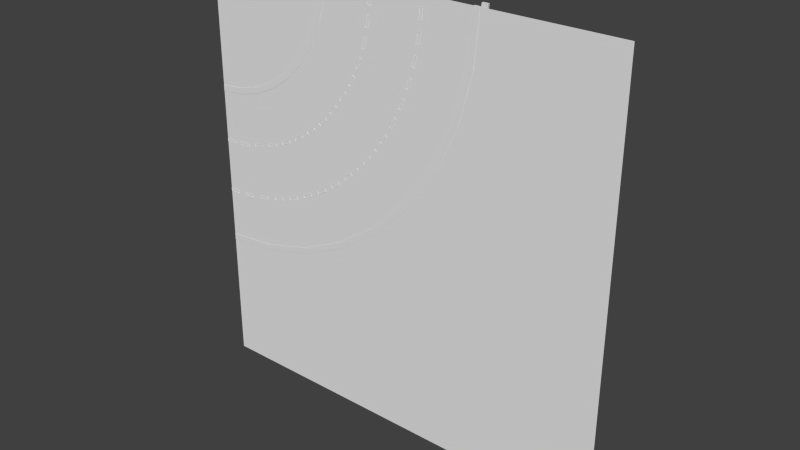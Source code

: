 # Source: bend.blend  (saved by Blender 2.72.0; exported with 4.5.12 LTS)
import bpy
from mathutils import Matrix  # noqa: F401  (used for matrix-valued properties, if any)

bpy.ops.wm.read_factory_settings(use_empty=True)
scene = bpy.context.scene
scene.name = 'Scene'

# ---- collections
col_collection_2 = bpy.data.collections.new('Collection 2'); scene.collection.children.link(col_collection_2)

# ---- world
world_world = bpy.data.worlds.new('World'); scene.world = world_world
world_world.color = (0.05088, 0.05088, 0.05088)
world_world.use_sun_shadow = False
world_world.sun_shadow_jitter_overblur = 0.0
world_world.cycles.sampling_method = 'MANUAL'
world_world.cycles.sample_map_resolution = 256

# ---- meshes
me_plane_001 = bpy.data.meshes.new('Plane.001')
me_plane_001.from_pydata([(-7.75, 0.04641, 2.954), (-7.75, 0.3943, 2.954), (-7.688, 0.04641, 2.999), (-7.688, 0.3943, 2.999), (-7.712, 0.04641, 3.072), (-7.712, 0.3943, 3.072), (-7.788, 0.04641, 3.072), (-7.788, 0.3943, 3.072), (-7.812, 0.04641, 2.999), (-7.812, 0.3943, 2.999), (-7.311, 0.04641, 2.995), (-7.311, 0.3943, 2.995), (-7.253, 0.04641, 3.045), (-7.253, 0.3943, 3.045), (-7.283, 0.04641, 3.116), (-7.283, 0.3943, 3.116), (-7.36, 0.04641, 3.109), (-7.36, 0.3943, 3.109), (-7.377, 0.04641, 3.035), (-7.377, 0.3943, 3.035), (-6.878, 0.04641, 3.074), (-6.878, 0.3943, 3.074), (-6.824, 0.04641, 3.129), (-6.824, 0.3943, 3.129), (-6.86, 0.04641, 3.197), (-6.86, 0.3943, 3.197), (-6.936, 0.04641, 3.184), (-6.936, 0.3943, 3.184), (-6.946, 0.04641, 3.108), (-6.946, 0.3943, 3.108), (-6.453, 0.04641, 3.191), (-6.453, 0.3943, 3.191), (-6.404, 0.04641, 3.25), (-6.404, 0.3943, 3.25), (-6.446, 0.04641, 3.315), (-6.446, 0.3943, 3.315), (-6.52, 0.04641, 3.295), (-6.52, 0.3943, 3.295), (-6.524, 0.04641, 3.218), (-6.524, 0.3943, 3.218), (-6.039, 0.04641, 3.344), (-6.039, 0.3943, 3.344), (-5.996, 0.04641, 3.408), (-5.996, 0.3943, 3.408), (-6.044, 0.04641, 3.468), (-6.044, 0.3943, 3.468), (-6.116, 0.04641, 3.442), (-6.116, 0.3943, 3.442), (-6.113, 0.04641, 3.365), (-6.113, 0.3943, 3.365), (-5.641, 0.04641, 3.533), (-5.641, 0.3943, 3.533), (-5.604, 0.04641, 3.6), (-5.604, 0.3943, 3.6), (-5.656, 0.04641, 3.656), (-5.656, 0.3943, 3.656), (-5.726, 0.04641, 3.623), (-5.726, 0.3943, 3.623), (-5.716, 0.04641, 3.547), (-5.716, 0.3943, 3.547), (-5.261, 0.04641, 3.755), (-5.261, 0.3943, 3.755), (-5.229, 0.04641, 3.825), (-5.229, 0.3943, 3.825), (-5.286, 0.04641, 3.877), (-5.286, 0.3943, 3.877), (-5.353, 0.04641, 3.838), (-5.353, 0.3943, 3.838), (-5.337, 0.04641, 3.763), (-5.337, 0.3943, 3.763), (-4.901, 0.04641, 4.01), (-4.901, 0.3943, 4.01), (-4.876, 0.04641, 4.083), (-4.876, 0.3943, 4.083), (-4.937, 0.04641, 4.129), (-4.937, 0.3943, 4.129), (-5.0, 0.04641, 4.085), (-5.0, 0.3943, 4.085), (-4.978, 0.04641, 4.011), (-4.978, 0.3943, 4.011), (-4.565, 0.04641, 4.295), (-4.565, 0.3943, 4.295), (-4.547, 0.04641, 4.37), (-4.547, 0.3943, 4.37), (-4.612, 0.04641, 4.41), (-4.612, 0.3943, 4.41), (-4.67, 0.04641, 4.361), (-4.67, 0.3943, 4.361), (-4.642, 0.04641, 4.29), (-4.642, 0.3943, 4.29), (-4.255, 0.04641, 4.609), (-4.255, 0.3943, 4.609), (-4.243, 0.04641, 4.685), (-4.243, 0.3943, 4.685), (-4.312, 0.04641, 4.719), (-4.312, 0.3943, 4.719), (-4.366, 0.04641, 4.665), (-4.366, 0.3943, 4.665), (-4.331, 0.04641, 4.597), (-4.331, 0.3943, 4.597), (-3.974, 0.04641, 4.948), (-3.974, 0.3943, 4.948), (-3.969, 0.04641, 5.025), (-3.969, 0.3943, 5.025), (-4.04, 0.04641, 5.053), (-4.04, 0.3943, 5.053), (-4.089, 0.04641, 4.995), (-4.089, 0.3943, 4.995), (-4.048, 0.04641, 4.93), (-4.048, 0.3943, 4.93), (-3.723, 0.04641, 5.311), (-3.723, 0.3943, 5.311), (-3.725, 0.04641, 5.387), (-3.725, 0.3943, 5.387), (-3.798, 0.04641, 5.41), (-3.798, 0.3943, 5.41), (-3.842, 0.04641, 5.347), (-3.842, 0.3943, 5.347), (-3.796, 0.04641, 5.286), (-3.796, 0.3943, 5.286), (-3.505, 0.04641, 5.694), (-3.505, 0.3943, 5.694), (-3.513, 0.04641, 5.77), (-3.513, 0.3943, 5.77), (-3.588, 0.04641, 5.786), (-3.588, 0.3943, 5.786), (-3.626, 0.04641, 5.719), (-3.626, 0.3943, 5.719), (-3.575, 0.04641, 5.662), (-3.575, 0.3943, 5.662), (-3.321, 0.04641, 6.094), (-3.321, 0.3943, 6.094), (-3.336, 0.04641, 6.169), (-3.336, 0.3943, 6.169), (-3.412, 0.04641, 6.179), (-3.412, 0.3943, 6.179), (-3.444, 0.04641, 6.109), (-3.444, 0.3943, 6.109), (-3.388, 0.04641, 6.057), (-3.388, 0.3943, 6.057), (-3.173, 0.04641, 6.509), (-3.173, 0.3943, 6.509), (-3.194, 0.04641, 6.583), (-3.194, 0.3943, 6.583), (-3.271, 0.04641, 6.586), (-3.271, 0.3943, 6.586), (-3.297, 0.04641, 6.513), (-3.297, 0.3943, 6.513), (-3.237, 0.04641, 6.466), (-3.237, 0.3943, 6.466), (-3.061, 0.04641, 6.936), (-3.061, 0.3943, 6.936), (-3.089, 0.04641, 7.007), (-3.089, 0.3943, 7.007), (-3.165, 0.04641, 7.003), (-3.165, 0.3943, 7.003), (-3.185, 0.04641, 6.929), (-3.185, 0.3943, 6.929), (-3.121, 0.04641, 6.887), (-3.121, 0.3943, 6.887), (-2.987, 0.04641, 7.37), (-2.987, 0.3943, 7.37), (-3.021, 0.04641, 7.439), (-3.021, 0.3943, 7.439), (-3.097, 0.04641, 7.428), (-3.097, 0.3943, 7.428), (-3.11, 0.04641, 7.353), (-3.11, 0.3943, 7.353), (-3.043, 0.04641, 7.317), (-3.043, 0.3943, 7.317), (-2.952, 0.04641, 7.809), (-2.952, 0.3943, 7.809), (-2.991, 0.04641, 7.875), (-2.991, 0.3943, 7.875), (-3.066, 0.04641, 7.858), (-3.066, 0.3943, 7.858), (-3.072, 0.04641, 7.781), (-3.072, 0.3943, 7.781), (-3.002, 0.04641, 7.751), (-3.002, 0.3943, 7.751), (-7.75, 0.0464, -2.915), (-7.75, 0.3943, -2.915), (-7.688, 0.0464, -2.96), (-7.688, 0.3943, -2.96), (-7.712, 0.0464, -3.033), (-7.712, 0.3943, -3.033), (-7.788, 0.0464, -3.033), (-7.788, 0.3943, -3.033), (-7.812, 0.0464, -2.96), (-7.812, 0.3943, -2.96), (-7.179, 0.0464, -2.887), (-7.179, 0.3943, -2.887), (-7.115, 0.0464, -2.929), (-7.115, 0.3943, -2.929), (-7.135, 0.0464, -3.003), (-7.135, 0.3943, -3.003), (-7.211, 0.0464, -3.007), (-7.211, 0.3943, -3.007), (-7.239, 0.0464, -2.936), (-7.239, 0.3943, -2.936), (-6.61, 0.0464, -2.829), (-6.61, 0.3943, -2.829), (-6.544, 0.0464, -2.868), (-6.544, 0.3943, -2.868), (-6.56, 0.0464, -2.943), (-6.56, 0.3943, -2.943), (-6.636, 0.0464, -2.951), (-6.636, 0.3943, -2.951), (-6.667, 0.0464, -2.881), (-6.667, 0.3943, -2.881), (-6.046, 0.0464, -2.742), (-6.046, 0.3943, -2.742), (-5.977, 0.0464, -2.777), (-5.977, 0.3943, -2.777), (-5.989, 0.0464, -2.852), (-5.989, 0.3943, -2.852), (-6.065, 0.0464, -2.864), (-6.065, 0.3943, -2.864), (-6.1, 0.0464, -2.796), (-6.1, 0.3943, -2.796), (-5.486, 0.0464, -2.625), (-5.486, 0.3943, -2.625), (-5.416, 0.0464, -2.656), (-5.416, 0.3943, -2.656), (-5.424, 0.0464, -2.732), (-5.424, 0.3943, -2.732), (-5.499, 0.0464, -2.748), (-5.499, 0.3943, -2.748), (-5.537, 0.0464, -2.682), (-5.537, 0.3943, -2.682), (-4.933, 0.0464, -2.479), (-4.933, 0.3943, -2.479), (-4.862, 0.0464, -2.506), (-4.862, 0.3943, -2.506), (-4.866, 0.0464, -2.583), (-4.866, 0.3943, -2.583), (-4.94, 0.0464, -2.603), (-4.94, 0.3943, -2.603), (-4.982, 0.0464, -2.538), (-4.982, 0.3943, -2.538), (-4.389, 0.0464, -2.304), (-4.389, 0.3943, -2.304), (-4.316, 0.0464, -2.328), (-4.316, 0.3943, -2.328), (-4.316, 0.0464, -2.404), (-4.316, 0.3943, -2.404), (-4.389, 0.0464, -2.428), (-4.389, 0.3943, -2.428), (-4.434, 0.0464, -2.366), (-4.434, 0.3943, -2.366), (-3.855, 0.0464, -2.101), (-3.855, 0.3943, -2.101), (-3.781, 0.0464, -2.121), (-3.781, 0.3943, -2.121), (-3.777, 0.0464, -2.197), (-3.777, 0.3943, -2.197), (-3.848, 0.0464, -2.225), (-3.848, 0.3943, -2.225), (-3.897, 0.0464, -2.165), (-3.897, 0.3943, -2.165), (-3.332, 0.04641, -1.87), (-3.332, 0.3943, -1.87), (-3.257, 0.04641, -1.886), (-3.257, 0.3943, -1.886), (-3.249, 0.04641, -1.962), (-3.249, 0.3943, -1.962), (-3.319, 0.04641, -1.993), (-3.319, 0.3943, -1.993), (-3.37, 0.04641, -1.936), (-3.37, 0.3943, -1.936), (-2.822, 0.04641, -1.612), (-2.822, 0.3943, -1.612), (-2.746, 0.04641, -1.624), (-2.746, 0.3943, -1.624), (-2.734, 0.04641, -1.7), (-2.734, 0.3943, -1.7), (-2.802, 0.04641, -1.735), (-2.802, 0.3943, -1.735), (-2.857, 0.04641, -1.681), (-2.857, 0.3943, -1.681), (-2.326, 0.04641, -1.328), (-2.326, 0.3943, -1.328), (-2.25, 0.04641, -1.336), (-2.25, 0.3943, -1.336), (-2.234, 0.04641, -1.411), (-2.234, 0.3943, -1.411), (-2.3, 0.04641, -1.449), (-2.3, 0.3943, -1.449), (-2.357, 0.04641, -1.398), (-2.357, 0.3943, -1.398), (-1.845, 0.04641, -1.018), (-1.845, 0.3943, -1.018), (-1.769, 0.04641, -1.022), (-1.769, 0.3943, -1.022), (-1.749, 0.04641, -1.096), (-1.749, 0.3943, -1.096), (-1.813, 0.04641, -1.138), (-1.813, 0.3943, -1.138), (-1.873, 0.04641, -1.09), (-1.873, 0.3943, -1.09), (-1.382, 0.04641, -0.6838), (-1.382, 0.3943, -0.6838), (-1.305, 0.04641, -0.6838), (-1.305, 0.3943, -0.6838), (-1.281, 0.04641, -0.7567), (-1.281, 0.3943, -0.7567), (-1.343, 0.04641, -0.8018), (-1.343, 0.3943, -0.8018), (-1.406, 0.04641, -0.7567), (-1.406, 0.3943, -0.7567), (-0.9364, 0.04641, -0.3255), (-0.9364, 0.3943, -0.3255), (-0.8599, 0.04641, -0.3215), (-0.8599, 0.3943, -0.3215), (-0.8324, 0.04641, -0.3931), (-0.8324, 0.3943, -0.3931), (-0.892, 0.04641, -0.4413), (-0.892, 0.3943, -0.4413), (-0.9563, 0.04641, -0.3996), (-0.9563, 0.3943, -0.3996), (-0.5104, 0.04641, 0.05555), (-0.5104, 0.3943, 0.05555), (-0.4341, 0.04641, 0.06356), (-0.4341, 0.3943, 0.06356), (-0.403, 0.04641, -0.006461), (-0.403, 0.3943, -0.006461), (-0.4599, 0.04641, -0.05775), (-0.4599, 0.3943, -0.05775), (-0.5263, 0.04641, -0.01943), (-0.5263, 0.3943, -0.01943), (-0.1049, 0.04641, 0.4584), (-0.1049, 0.3943, 0.4584), (-0.02915, 0.04641, 0.4704), (-0.02915, 0.3943, 0.4704), (0.005651, 0.04641, 0.4021), (0.005651, 0.3943, 0.4021), (-0.04855, 0.04641, 0.3479), (-0.04855, 0.3943, 0.3479), (-0.1168, 0.04641, 0.3827), (-0.1168, 0.3943, 0.3827), (0.279, 0.04641, 0.882), (0.279, 0.3943, 0.882), (0.354, 0.04641, 0.8979), (0.354, 0.3943, 0.8979), (0.3923, 0.04641, 0.8315), (0.3923, 0.3943, 0.8315), (0.341, 0.04641, 0.7745), (0.341, 0.3943, 0.7745), (0.271, 0.04641, 0.8057), (0.271, 0.3943, 0.8057), (0.6402, 0.04641, 1.325), (0.6402, 0.3943, 1.325), (0.7142, 0.04641, 1.345), (0.7142, 0.3943, 1.345), (0.756, 0.04641, 1.281), (0.756, 0.3943, 1.281), (0.7078, 0.04641, 1.221), (0.7078, 0.3943, 1.221), (0.6362, 0.04641, 1.248), (0.6362, 0.3943, 1.248), (0.9777, 0.04641, 1.786), (0.9777, 0.3943, 1.786), (1.051, 0.04641, 1.81), (1.051, 0.3943, 1.81), (1.096, 0.04641, 1.748), (1.096, 0.3943, 1.748), (1.051, 0.04641, 1.686), (1.051, 0.3943, 1.686), (0.9777, 0.04641, 1.71), (0.9777, 0.3943, 1.71), (1.291, 0.04641, 2.265), (1.291, 0.3943, 2.265), (1.362, 0.04641, 2.292), (1.362, 0.3943, 2.292), (1.41, 0.04641, 2.233), (1.41, 0.3943, 2.233), (1.369, 0.04641, 2.168), (1.369, 0.3943, 2.168), (1.295, 0.04641, 2.188), (1.295, 0.3943, 2.188), (1.578, 0.04641, 2.759), (1.578, 0.3943, 2.759), (1.648, 0.04641, 2.79), (1.648, 0.3943, 2.79), (1.699, 0.04641, 2.733), (1.699, 0.3943, 2.733), (1.661, 0.04641, 2.667), (1.661, 0.3943, 2.667), (1.586, 0.04641, 2.683), (1.586, 0.3943, 2.683), (1.839, 0.04641, 3.267), (1.839, 0.3943, 3.267), (1.908, 0.04641, 3.302), (1.908, 0.3943, 3.302), (1.962, 0.04641, 3.248), (1.962, 0.3943, 3.248), (1.927, 0.04641, 3.18), (1.927, 0.3943, 3.18), (1.851, 0.04641, 3.192), (1.851, 0.3943, 3.192), (2.073, 0.04641, 3.789), (2.073, 0.3943, 3.789), (2.14, 0.04641, 3.827), (2.14, 0.3943, 3.827), (2.197, 0.04641, 3.776), (2.197, 0.3943, 3.776), (2.166, 0.04641, 3.706), (2.166, 0.3943, 3.706), (2.089, 0.04641, 3.714), (2.089, 0.3943, 3.714), (2.28, 0.04641, 4.322), (2.28, 0.3943, 4.322), (2.344, 0.04641, 4.363), (2.344, 0.3943, 4.363), (2.404, 0.04641, 4.315), (2.404, 0.3943, 4.315), (2.376, 0.04641, 4.244), (2.376, 0.3943, 4.244), (2.3, 0.04641, 4.248), (2.3, 0.3943, 4.248), (2.458, 0.04641, 4.865), (2.458, 0.3943, 4.865), (2.52, 0.04641, 4.91), (2.52, 0.3943, 4.91), (2.582, 0.04641, 4.865), (2.582, 0.3943, 4.865), (2.559, 0.04641, 4.792), (2.559, 0.3943, 4.792), (2.482, 0.04641, 4.792), (2.482, 0.3943, 4.792), (2.608, 0.04641, 5.416), (2.608, 0.3943, 5.416), (2.668, 0.04641, 5.465), (2.668, 0.3943, 5.465), (2.732, 0.04641, 5.423), (2.732, 0.3943, 5.423), (2.712, 0.04641, 5.349), (2.712, 0.3943, 5.349), (2.636, 0.04641, 5.345), (2.636, 0.3943, 5.345), (2.729, 0.04641, 5.975), (2.729, 0.3943, 5.975), (2.786, 0.04641, 6.026), (2.786, 0.3943, 6.026), (2.852, 0.04641, 5.988), (2.852, 0.3943, 5.988), (2.836, 0.04641, 5.913), (2.836, 0.3943, 5.913), (2.76, 0.04641, 5.905), (2.76, 0.3943, 5.905), (2.82, 0.04641, 6.539), (2.82, 0.3943, 6.539), (2.874, 0.04641, 6.594), (2.874, 0.3943, 6.594), (2.943, 0.04641, 6.559), (2.943, 0.3943, 6.559), (2.931, 0.04641, 6.483), (2.931, 0.3943, 6.483), (2.855, 0.04641, 6.471), (2.855, 0.3943, 6.471), (2.882, 0.04641, 7.108), (2.882, 0.3943, 7.108), (2.933, 0.04641, 7.165), (2.933, 0.3943, 7.165), (3.003, 0.04641, 7.133), (3.003, 0.3943, 7.133), (2.995, 0.04641, 7.057), (2.995, 0.3943, 7.057), (2.92, 0.04641, 7.041), (2.92, 0.3943, 7.041), (2.914, 0.04641, 7.678), (2.914, 0.3943, 7.678), (2.962, 0.04641, 7.738), (2.962, 0.3943, 7.738), (3.033, 0.04641, 7.71), (3.033, 0.3943, 7.71), (3.029, 0.04641, 7.634), (3.029, 0.3943, 7.634), (2.955, 0.04641, 7.614), (2.955, 0.3943, 7.614), (-8.0, -0.008981, -0.9444), (-8.0, -0.008981, -1.056), (-7.6, -0.008981, -1.056), (-7.6, -0.008981, -0.9444), (-8.0, 0.008977, -0.9444), (-8.0, 0.008977, -1.056), (-7.6, 0.008977, -1.056), (-7.6, 0.008977, -0.9444), (-7.221, -0.008983, -0.9104), (-7.211, -0.008983, -1.021), (-6.812, -0.008983, -0.9863), (-6.822, -0.008983, -0.8755), (-7.22, 0.008974, -0.9103), (-7.211, 0.008974, -1.021), (-6.812, 0.008974, -0.9863), (-6.822, 0.008974, -0.8754), (-6.447, -0.008986, -0.8085), (-6.428, -0.008986, -0.9181), (-6.034, -0.008986, -0.8487), (-6.053, -0.008986, -0.7391), (-6.447, 0.008972, -0.8084), (-6.427, 0.008972, -0.918), (-6.033, 0.008972, -0.8486), (-6.053, 0.008972, -0.7389), (-5.685, -0.008988, -0.6397), (-5.657, -0.008988, -0.7472), (-5.27, -0.008988, -0.6436), (-5.299, -0.008988, -0.5361), (-5.685, 0.00897, -0.6395), (-5.656, 0.00897, -0.747), (-5.269, 0.00897, -0.6435), (-5.298, 0.00897, -0.536), (-4.941, -0.008991, -0.4051), (-4.903, -0.008991, -0.5097), (-4.527, -0.008991, -0.3728), (-4.565, -0.008991, -0.2682), (-4.941, 0.008967, -0.4049), (-4.903, 0.008967, -0.5095), (-4.527, 0.008967, -0.3726), (-4.565, 0.008967, -0.268), (-4.22, -0.008993, -0.1065), (-4.173, -0.008993, -0.2074), (-3.811, -0.008993, -0.03826), (-3.858, -0.008993, 0.06261), (-4.22, 0.008965, -0.1063), (-4.173, 0.008965, -0.2071), (-3.81, 0.008965, -0.03801), (-3.857, 0.008965, 0.06286), (-3.528, -0.008995, 0.2538), (-3.472, -0.008995, 0.1574), (-3.126, -0.008995, 0.3575), (-3.182, -0.008995, 0.4538), (-3.528, 0.008963, 0.2541), (-3.472, 0.008963, 0.1577), (-3.125, 0.008963, 0.3578), (-3.181, 0.008963, 0.4541), (-2.87, -0.008998, 0.673), (-2.806, -0.008998, 0.5818), (-2.478, -0.008998, 0.8113), (-2.542, -0.008998, 0.9025), (-2.87, 0.00896, 0.6733), (-2.806, 0.00896, 0.5822), (-2.478, 0.00896, 0.8117), (-2.542, 0.00896, 0.9028), (-2.251, -0.009, 1.148), (-2.179, -0.009, 1.063), (-1.873, -0.009, 1.32), (-1.944, -0.009, 1.405), (-2.251, 0.008958, 1.148), (-2.179, 0.008958, 1.063), (-1.872, 0.008958, 1.32), (-1.944, 0.008958, 1.406), (-1.676, -0.009002, 1.675), (-1.597, -0.009002, 1.596), (-1.314, -0.009002, 1.879), (-1.393, -0.009002, 1.958), (-1.675, 0.008956, 1.676), (-1.597, 0.008956, 1.597), (-1.314, 0.008956, 1.88), (-1.392, 0.008956, 1.958), (-1.148, -0.009005, 2.25), (-1.063, -0.009005, 2.179), (-0.806, -0.009005, 2.485), (-0.8912, -0.009005, 2.557), (-1.148, 0.008953, 2.251), (-1.063, 0.008953, 2.179), (-0.8056, 0.008953, 2.486), (-0.8909, 0.008953, 2.557), (-0.6734, -0.009007, 2.869), (-0.5822, -0.009007, 2.806), (-0.3527, -0.009007, 3.133), (-0.4439, -0.009007, 3.197), (-0.6731, 0.008951, 2.87), (-0.5819, 0.008951, 2.806), (-0.3524, 0.008951, 3.134), (-0.4436, 0.008951, 3.198), (-0.2541, -0.009009, 3.527), (-0.1578, -0.009009, 3.472), (0.04232, -0.009009, 3.818), (-0.05406, -0.009009, 3.874), (-0.2538, 0.008948, 3.528), (-0.1575, 0.008948, 3.472), (0.04262, 0.008948, 3.819), (-0.05376, 0.008948, 3.875), (0.1062, -0.009012, 4.22), (0.2071, -0.009012, 4.173), (0.3762, -0.009012, 4.535), (0.2753, -0.009012, 4.582), (0.1064, 0.008946, 4.22), (0.2073, 0.008946, 4.173), (0.3764, 0.008946, 4.536), (0.2756, 0.008946, 4.583), (0.4048, -0.009014, 4.94), (0.5094, -0.009014, 4.902), (0.6463, -0.009014, 5.278), (0.5417, -0.009014, 5.316), (0.405, 0.008944, 4.941), (0.5096, 0.008944, 4.903), (0.6465, 0.008944, 5.279), (0.5419, 0.008944, 5.317), (0.6395, -0.009016, 5.685), (0.747, -0.009016, 5.656), (0.8506, -0.009016, 6.042), (0.7431, -0.009016, 6.071), (0.6397, 0.008941, 5.685), (0.7472, 0.008941, 5.656), (0.8507, 0.008941, 6.043), (0.7432, 0.008941, 6.072), (0.8084, -0.009019, 6.446), (0.918, -0.009019, 6.427), (0.9875, -0.009019, 6.821), (0.8779, -0.009019, 6.841), (0.8085, 0.008939, 6.447), (0.9181, 0.008939, 6.428), (0.9876, 0.008939, 6.822), (0.878, 0.008939, 6.841), (0.9103, -0.009021, 7.22), (1.021, -0.009021, 7.21), (1.056, -0.009021, 7.609), (0.9452, -0.009021, 7.619), (0.9104, 0.008937, 7.221), (1.021, 0.008937, 7.211), (1.056, 0.008937, 7.61), (0.9452, 0.008937, 7.619), (-8.0, -0.008985, 0.9444), (-8.0, -0.008985, 1.056), (-7.6, -0.008985, 1.056), (-7.6, -0.008985, 0.9444), (-8.0, 0.008973, 0.9444), (-8.0, 0.008973, 1.056), (-7.6, 0.008973, 1.056), (-7.6, 0.008973, 0.9444), (-7.263, -0.008987, 0.983), (-7.274, -0.008987, 1.094), (-6.877, -0.008987, 1.135), (-6.865, -0.008987, 1.025), (-7.262, 0.00897, 0.983), (-7.274, 0.00897, 1.094), (-6.876, 0.00897, 1.136), (-6.864, 0.00897, 1.025), (-6.533, -0.00899, 1.098), (-6.557, -0.00899, 1.207), (-6.165, -0.00899, 1.291), (-6.142, -0.00899, 1.182), (-6.533, 0.008968, 1.099), (-6.556, 0.008968, 1.207), (-6.165, 0.008968, 1.291), (-6.141, 0.008968, 1.182), (-5.82, -0.008992, 1.29), (-5.854, -0.008992, 1.395), (-5.474, -0.008992, 1.519), (-5.439, -0.008992, 1.413), (-5.819, 0.008966, 1.29), (-5.854, 0.008966, 1.396), (-5.473, 0.008966, 1.519), (-5.439, 0.008966, 1.413), (-5.131, -0.008995, 1.554), (-5.176, -0.008995, 1.656), (-4.81, -0.008995, 1.819), (-4.765, -0.008995, 1.717), (-5.13, 0.008963, 1.554), (-5.175, 0.008963, 1.656), (-4.81, 0.008963, 1.819), (-4.764, 0.008963, 1.717), (-4.472, -0.008997, 1.889), (-4.528, -0.008997, 1.986), (-4.182, -0.008997, 2.186), (-4.126, -0.008997, 2.09), (-4.472, 0.008961, 1.89), (-4.528, 0.008961, 1.986), (-4.181, 0.008961, 2.186), (-4.125, 0.008961, 2.09), (-3.853, -0.008999, 2.292), (-3.919, -0.008999, 2.382), (-3.595, -0.008999, 2.617), (-3.529, -0.008999, 2.527), (-3.853, 0.008959, 2.292), (-3.918, 0.008959, 2.382), (-3.594, 0.008959, 2.617), (-3.529, 0.008959, 2.527), (-3.279, -0.009002, 2.756), (-3.354, -0.009002, 2.839), (-3.056, -0.009002, 3.107), (-2.982, -0.009002, 3.024), (-3.279, 0.008956, 2.757), (-3.353, 0.008956, 2.839), (-3.056, 0.008956, 3.107), (-2.981, 0.008956, 3.025), (-2.757, -0.009004, 3.279), (-2.84, -0.009004, 3.353), (-2.572, -0.009004, 3.65), (-2.489, -0.009004, 3.576), (-2.756, 0.008954, 3.279), (-2.839, 0.008954, 3.353), (-2.571, 0.008954, 3.651), (-2.489, 0.008954, 3.576), (-2.292, -0.009006, 3.852), (-2.382, -0.009006, 3.918), (-2.147, -0.009006, 4.242), (-2.057, -0.009006, 4.176), (-2.292, 0.008952, 3.853), (-2.382, 0.008952, 3.918), (-2.147, 0.008952, 4.242), (-2.057, 0.008952, 4.177), (-1.89, -0.009009, 4.472), (-1.986, -0.009009, 4.527), (-1.786, -0.009009, 4.874), (-1.69, -0.009009, 4.818), (-1.89, 0.008949, 4.472), (-1.986, 0.008949, 4.528), (-1.786, 0.008949, 4.875), (-1.689, 0.008949, 4.819), (-1.554, -0.009011, 5.13), (-1.656, -0.009011, 5.175), (-1.493, -0.009011, 5.541), (-1.392, -0.009011, 5.495), (-1.554, 0.008947, 5.13), (-1.656, 0.008947, 5.176), (-1.493, 0.008947, 5.541), (-1.391, 0.008947, 5.496), (-1.29, -0.009013, 5.819), (-1.396, -0.009013, 5.854), (-1.272, -0.009013, 6.234), (-1.166, -0.009013, 6.2), (-1.29, 0.008944, 5.82), (-1.395, 0.008944, 5.854), (-1.272, 0.008944, 6.235), (-1.166, 0.008944, 6.2), (-1.099, -0.009016, 6.533), (-1.207, -0.009016, 6.556), (-1.124, -0.009016, 6.947), (-1.015, -0.009016, 6.924), (-1.098, 0.008942, 6.533), (-1.207, 0.008942, 6.556), (-1.124, 0.008942, 6.948), (-1.015, 0.008942, 6.925), (-0.983, -0.009018, 7.262), (-1.094, -0.009018, 7.274), (-1.052, -0.009018, 7.672), (-0.9412, -0.009018, 7.66), (-0.983, 0.00894, 7.263), (-1.094, 0.00894, 7.274), (-1.052, 0.00894, 7.672), (-0.9411, 0.00894, 7.661), (-8.0, -0.007209, 2.886), (-8.0, -0.007209, 3.114), (-8.0, 0.06507, 2.886), (-8.0, 0.06507, 3.114), (-8.0, 0.3933, 2.886), (-8.0, 0.3933, 3.114), (-8.0, 0.4655, 2.886), (-8.0, 0.4655, 3.114), (-8.0, -0.00721, -2.886), (-8.0, -0.00721, -3.114), (-8.0, 0.06507, -2.886), (-8.0, 0.06507, -3.114), (-8.0, 0.3933, -2.886), (-8.0, 0.3933, -3.114), (-8.0, 0.4655, -2.886), (-8.0, 0.4655, -3.114), (-8.0, -1.066e-06, 8.0), (-8.0, -3.181e-06, -8.0), (-8.0, -1.523e-06, 3.0), (-8.0, -2.5e-06, -3.0), (-7.112, -0.007209, 2.963), (-7.152, -0.007209, 3.189), (-7.112, 0.06507, 2.963), (-7.152, 0.06507, 3.189), (-7.112, 0.3933, 2.963), (-7.152, 0.3933, 3.189), (-7.112, 0.4655, 2.963), (-7.152, 0.4655, 3.189), (-6.11, -0.00721, -2.72), (-6.07, -0.00721, -2.945), (-6.11, 0.06507, -2.72), (-6.07, 0.06507, -2.945), (-6.11, 0.3933, -2.72), (-6.07, 0.3933, -2.945), (-6.11, 0.4655, -2.72), (-6.07, 0.4655, -2.945), (8.0, -3.166e-06, -8.0), (-7.132, -1.52e-06, 3.076), (-6.09, -2.493e-06, -2.833), (-6.251, -0.007209, 3.194), (-6.329, -0.007209, 3.409), (-6.251, 0.06507, 3.194), (-6.329, 0.06507, 3.409), (-6.251, 0.3933, 3.194), (-6.329, 0.3933, 3.409), (-6.251, 0.4655, 3.194), (-6.329, 0.4655, 3.409), (-4.277, -0.00721, -2.229), (-4.199, -0.00721, -2.444), (-4.277, 0.06507, -2.229), (-4.199, 0.06507, -2.444), (-4.277, 0.3933, -2.229), (-4.199, 0.3933, -2.444), (-4.277, 0.4655, -2.229), (-4.199, 0.4655, -2.444), (-6.29, -1.51e-06, 3.302), (-4.238, -2.471e-06, -2.337), (-5.443, -0.007209, 3.571), (-5.557, -0.007209, 3.769), (-5.443, 0.06507, 3.571), (-5.557, 0.06507, 3.769), (-5.443, 0.3933, 3.571), (-5.557, 0.3933, 3.769), (-5.443, 0.4655, 3.571), (-5.557, 0.4655, 3.769), (-2.557, -0.00721, -1.427), (-2.443, -0.00721, -1.625), (-2.557, 0.06507, -1.427), (-2.443, 0.06507, -1.625), (-2.557, 0.3933, -1.427), (-2.443, 0.3933, -1.625), (-2.557, 0.4655, -1.427), (-2.443, 0.4655, -1.625), (-5.5, -1.494e-06, 3.67), (-2.5, -2.436e-06, -1.526), (-4.712, -0.007209, 4.082), (-4.859, -0.007209, 4.257), (-4.712, 0.06507, 4.082), (-4.859, 0.06507, 4.257), (-4.712, 0.3933, 4.082), (-4.859, 0.3933, 4.257), (-4.712, 0.4655, 4.082), (-4.859, 0.4655, 4.257), (-1.003, -0.00721, -0.3388), (-0.8556, -0.00721, -0.514), (-1.003, 0.06507, -0.3388), (-0.8556, 0.06507, -0.514), (-1.003, 0.3933, -0.3388), (-0.8556, 0.3933, -0.514), (-1.003, 0.4655, -0.3388), (-0.8556, 0.4655, -0.514), (-4.786, -1.472e-06, 4.17), (-0.9291, -2.388e-06, -0.4264), (-4.082, -0.007209, 4.713), (-4.257, -0.007209, 4.86), (-4.082, 0.06507, 4.713), (-4.257, 0.06507, 4.86), (-4.082, 0.3933, 4.713), (-4.257, 0.3933, 4.86), (-4.082, 0.4655, 4.713), (-4.257, 0.4655, 4.86), (0.3392, -0.00721, 1.003), (0.5144, -0.00721, 0.856), (0.3392, 0.06507, 1.003), (0.5144, 0.06507, 0.856), (0.3392, 0.3933, 1.003), (0.5144, 0.3933, 0.856), (0.3392, 0.4655, 1.003), (0.5144, 0.4655, 0.856), (-4.169, -1.445e-06, 4.786), (0.4268, -2.329e-06, 0.9295), (-3.571, -0.007209, 5.443), (-3.769, -0.007209, 5.557), (-3.571, 0.06507, 5.443), (-3.769, 0.06507, 5.557), (-3.571, 0.3933, 5.443), (-3.769, 0.3933, 5.557), (-3.571, 0.4655, 5.443), (-3.769, 0.4655, 5.557), (1.428, -0.00721, 2.557), (1.626, -0.00721, 2.443), (1.428, 0.06507, 2.557), (1.626, 0.06507, 2.443), (1.428, 0.3933, 2.557), (1.626, 0.3933, 2.443), (1.428, 0.4655, 2.557), (1.626, 0.4655, 2.443), (-3.67, -1.414e-06, 5.5), (1.527, -2.26e-06, 2.5), (-3.194, -0.007209, 6.251), (-3.409, -0.007209, 6.329), (-3.194, 0.06507, 6.251), (-3.409, 0.06507, 6.329), (-3.194, 0.3933, 6.251), (-3.409, 0.3933, 6.329), (-3.194, 0.4655, 6.251), (-3.409, 0.4655, 6.329), (2.23, -0.00721, 4.277), (2.444, -0.00721, 4.199), (2.23, 0.06507, 4.277), (2.444, 0.06507, 4.199), (2.23, 0.3933, 4.277), (2.444, 0.3933, 4.199), (2.23, 0.4655, 4.277), (2.444, 0.4655, 4.199), (-3.301, -1.379e-06, 6.29), (2.337, -2.184e-06, 4.238), (-2.963, -0.007209, 7.112), (-3.188, -0.007209, 7.152), (-2.963, 0.06507, 7.112), (-3.188, 0.06507, 7.152), (-2.963, 0.3933, 7.112), (-3.188, 0.3933, 7.152), (-2.963, 0.4655, 7.112), (-3.188, 0.4655, 7.152), (2.721, -0.007209, 6.11), (2.946, -0.007209, 6.07), (2.721, 0.06507, 6.11), (2.946, 0.06507, 6.07), (2.721, 0.3933, 6.11), (2.946, 0.3933, 6.07), (2.721, 0.4655, 6.11), (2.946, 0.4655, 6.07), (-3.076, -1.342e-06, 7.132), (2.833, -2.103e-06, 6.09), (-2.885, -0.007209, 8.0), (-3.114, -0.007209, 8.0), (-2.885, 0.06507, 8.0), (-3.114, 0.06507, 8.0), (-2.885, 0.3933, 8.0), (-3.114, 0.3933, 8.0), (-2.885, 0.4655, 8.0), (-3.114, 0.4655, 8.0), (2.886, -0.007209, 8.0), (3.115, -0.007209, 8.0), (2.886, 0.06507, 8.0), (3.115, 0.06507, 8.0), (2.886, 0.3933, 8.0), (3.115, 0.3933, 8.0), (2.886, 0.4655, 8.0), (3.115, 0.4655, 8.0), (8.0, -2.496e-06, 8.0), (-3.0, -1.304e-06, 8.0), (3.0, -2.02e-06, 8.0), (8.0, -2.452e-06, 8.0), (3.0, -2.004e-06, 8.012), (-3.0, -1.289e-06, 8.012)], [(930, 760), (928, 929), (929, 930)], [(0, 1, 3, 2), (2, 3, 5, 4), (4, 5, 7, 6), (8, 9, 1, 0), (6, 7, 9, 8), (10, 11, 13, 12), (12, 13, 15, 14), (14, 15, 17, 16), (18, 19, 11, 10), (16, 17, 19, 18), (20, 21, 23, 22), (22, 23, 25, 24), (24, 25, 27, 26), (28, 29, 21, 20), (26, 27, 29, 28), (30, 31, 33, 32), (32, 33, 35, 34), (34, 35, 37, 36), (38, 39, 31, 30), (36, 37, 39, 38), (40, 41, 43, 42), (42, 43, 45, 44), (44, 45, 47, 46), (48, 49, 41, 40), (46, 47, 49, 48), (50, 51, 53, 52), (52, 53, 55, 54), (54, 55, 57, 56), (58, 59, 51, 50), (56, 57, 59, 58), (60, 61, 63, 62), (62, 63, 65, 64), (64, 65, 67, 66), (68, 69, 61, 60), (66, 67, 69, 68), (70, 71, 73, 72), (72, 73, 75, 74), (74, 75, 77, 76), (78, 79, 71, 70), (76, 77, 79, 78), (80, 81, 83, 82), (82, 83, 85, 84), (84, 85, 87, 86), (88, 89, 81, 80), (86, 87, 89, 88), (90, 91, 93, 92), (92, 93, 95, 94), (94, 95, 97, 96), (98, 99, 91, 90), (96, 97, 99, 98), (100, 101, 103, 102), (102, 103, 105, 104), (104, 105, 107, 106), (108, 109, 101, 100), (106, 107, 109, 108), (110, 111, 113, 112), (112, 113, 115, 114), (114, 115, 117, 116), (118, 119, 111, 110), (116, 117, 119, 118), (120, 121, 123, 122), (122, 123, 125, 124), (124, 125, 127, 126), (128, 129, 121, 120), (126, 127, 129, 128), (130, 131, 133, 132), (132, 133, 135, 134), (134, 135, 137, 136), (138, 139, 131, 130), (136, 137, 139, 138), (140, 141, 143, 142), (142, 143, 145, 144), (144, 145, 147, 146), (148, 149, 141, 140), (146, 147, 149, 148), (150, 151, 153, 152), (152, 153, 155, 154), (154, 155, 157, 156), (158, 159, 151, 150), (156, 157, 159, 158), (160, 161, 163, 162), (162, 163, 165, 164), (164, 165, 167, 166), (168, 169, 161, 160), (166, 167, 169, 168), (170, 171, 173, 172), (172, 173, 175, 174), (174, 175, 177, 176), (178, 179, 171, 170), (176, 177, 179, 178), (180, 182, 183, 181), (182, 184, 185, 183), (184, 186, 187, 185), (188, 180, 181, 189), (186, 188, 189, 187), (190, 192, 193, 191), (192, 194, 195, 193), (194, 196, 197, 195), (198, 190, 191, 199), (196, 198, 199, 197), (200, 202, 203, 201), (202, 204, 205, 203), (204, 206, 207, 205), (208, 200, 201, 209), (206, 208, 209, 207), (210, 212, 213, 211), (212, 214, 215, 213), (214, 216, 217, 215), (218, 210, 211, 219), (216, 218, 219, 217), (220, 222, 223, 221), (222, 224, 225, 223), (224, 226, 227, 225), (228, 220, 221, 229), (226, 228, 229, 227), (230, 232, 233, 231), (232, 234, 235, 233), (234, 236, 237, 235), (238, 230, 231, 239), (236, 238, 239, 237), (240, 242, 243, 241), (242, 244, 245, 243), (244, 246, 247, 245), (248, 240, 241, 249), (246, 248, 249, 247), (250, 252, 253, 251), (252, 254, 255, 253), (254, 256, 257, 255), (258, 250, 251, 259), (256, 258, 259, 257), (260, 262, 263, 261), (262, 264, 265, 263), (264, 266, 267, 265), (268, 260, 261, 269), (266, 268, 269, 267), (270, 272, 273, 271), (272, 274, 275, 273), (274, 276, 277, 275), (278, 270, 271, 279), (276, 278, 279, 277), (280, 282, 283, 281), (282, 284, 285, 283), (284, 286, 287, 285), (288, 280, 281, 289), (286, 288, 289, 287), (290, 292, 293, 291), (292, 294, 295, 293), (294, 296, 297, 295), (298, 290, 291, 299), (296, 298, 299, 297), (300, 302, 303, 301), (302, 304, 305, 303), (304, 306, 307, 305), (308, 300, 301, 309), (306, 308, 309, 307), (310, 312, 313, 311), (312, 314, 315, 313), (314, 316, 317, 315), (318, 310, 311, 319), (316, 318, 319, 317), (320, 322, 323, 321), (322, 324, 325, 323), (324, 326, 327, 325), (328, 320, 321, 329), (326, 328, 329, 327), (330, 332, 333, 331), (332, 334, 335, 333), (334, 336, 337, 335), (338, 330, 331, 339), (336, 338, 339, 337), (340, 342, 343, 341), (342, 344, 345, 343), (344, 346, 347, 345), (348, 340, 341, 349), (346, 348, 349, 347), (350, 352, 353, 351), (352, 354, 355, 353), (354, 356, 357, 355), (358, 350, 351, 359), (356, 358, 359, 357), (360, 362, 363, 361), (362, 364, 365, 363), (364, 366, 367, 365), (368, 360, 361, 369), (366, 368, 369, 367), (370, 372, 373, 371), (372, 374, 375, 373), (374, 376, 377, 375), (378, 370, 371, 379), (376, 378, 379, 377), (380, 382, 383, 381), (382, 384, 385, 383), (384, 386, 387, 385), (388, 380, 381, 389), (386, 388, 389, 387), (390, 392, 393, 391), (392, 394, 395, 393), (394, 396, 397, 395), (398, 390, 391, 399), (396, 398, 399, 397), (400, 402, 403, 401), (402, 404, 405, 403), (404, 406, 407, 405), (408, 400, 401, 409), (406, 408, 409, 407), (410, 412, 413, 411), (412, 414, 415, 413), (414, 416, 417, 415), (418, 410, 411, 419), (416, 418, 419, 417), (420, 422, 423, 421), (422, 424, 425, 423), (424, 426, 427, 425), (428, 420, 421, 429), (426, 428, 429, 427), (430, 432, 433, 431), (432, 434, 435, 433), (434, 436, 437, 435), (438, 430, 431, 439), (436, 438, 439, 437), (440, 442, 443, 441), (442, 444, 445, 443), (444, 446, 447, 445), (448, 440, 441, 449), (446, 448, 449, 447), (450, 452, 453, 451), (452, 454, 455, 453), (454, 456, 457, 455), (458, 450, 451, 459), (456, 458, 459, 457), (460, 462, 463, 461), (462, 464, 465, 463), (464, 466, 467, 465), (468, 460, 461, 469), (466, 468, 469, 467), (470, 472, 473, 471), (472, 474, 475, 473), (474, 476, 477, 475), (478, 470, 471, 479), (476, 478, 479, 477), (484, 485, 481, 480), (485, 486, 482, 481), (486, 487, 483, 482), (487, 484, 480, 483), (487, 486, 485, 484), (492, 493, 489, 488), (493, 494, 490, 489), (494, 495, 491, 490), (495, 492, 488, 491), (495, 494, 493, 492), (500, 501, 497, 496), (501, 502, 498, 497), (502, 503, 499, 498), (503, 500, 496, 499), (503, 502, 501, 500), (508, 509, 505, 504), (509, 510, 506, 505), (510, 511, 507, 506), (511, 508, 504, 507), (511, 510, 509, 508), (516, 517, 513, 512), (517, 518, 514, 513), (518, 519, 515, 514), (519, 516, 512, 515), (519, 518, 517, 516), (524, 525, 521, 520), (525, 526, 522, 521), (526, 527, 523, 522), (527, 524, 520, 523), (527, 526, 525, 524), (532, 533, 529, 528), (533, 534, 530, 529), (534, 535, 531, 530), (535, 532, 528, 531), (535, 534, 533, 532), (540, 541, 537, 536), (541, 542, 538, 537), (542, 543, 539, 538), (543, 540, 536, 539), (543, 542, 541, 540), (548, 549, 545, 544), (549, 550, 546, 545), (550, 551, 547, 546), (551, 548, 544, 547), (551, 550, 549, 548), (556, 557, 553, 552), (557, 558, 554, 553), (558, 559, 555, 554), (559, 556, 552, 555), (559, 558, 557, 556), (564, 565, 561, 560), (565, 566, 562, 561), (566, 567, 563, 562), (567, 564, 560, 563), (567, 566, 565, 564), (572, 573, 569, 568), (573, 574, 570, 569), (574, 575, 571, 570), (575, 572, 568, 571), (575, 574, 573, 572), (580, 581, 577, 576), (581, 582, 578, 577), (582, 583, 579, 578), (583, 580, 576, 579), (583, 582, 581, 580), (588, 589, 585, 584), (589, 590, 586, 585), (590, 591, 587, 586), (591, 588, 584, 587), (591, 590, 589, 588), (596, 597, 593, 592), (597, 598, 594, 593), (598, 599, 595, 594), (599, 596, 592, 595), (599, 598, 597, 596), (604, 605, 601, 600), (605, 606, 602, 601), (606, 607, 603, 602), (607, 604, 600, 603), (607, 606, 605, 604), (612, 613, 609, 608), (613, 614, 610, 609), (614, 615, 611, 610), (615, 612, 608, 611), (615, 614, 613, 612), (620, 621, 617, 616), (621, 622, 618, 617), (622, 623, 619, 618), (623, 620, 616, 619), (623, 622, 621, 620), (628, 624, 625, 629), (629, 625, 626, 630), (630, 626, 627, 631), (631, 627, 624, 628), (631, 628, 629, 630), (636, 632, 633, 637), (637, 633, 634, 638), (638, 634, 635, 639), (639, 635, 632, 636), (639, 636, 637, 638), (644, 640, 641, 645), (645, 641, 642, 646), (646, 642, 643, 647), (647, 643, 640, 644), (647, 644, 645, 646), (652, 648, 649, 653), (653, 649, 650, 654), (654, 650, 651, 655), (655, 651, 648, 652), (655, 652, 653, 654), (660, 656, 657, 661), (661, 657, 658, 662), (662, 658, 659, 663), (663, 659, 656, 660), (663, 660, 661, 662), (668, 664, 665, 669), (669, 665, 666, 670), (670, 666, 667, 671), (671, 667, 664, 668), (671, 668, 669, 670), (676, 672, 673, 677), (677, 673, 674, 678), (678, 674, 675, 679), (679, 675, 672, 676), (679, 676, 677, 678), (684, 680, 681, 685), (685, 681, 682, 686), (686, 682, 683, 687), (687, 683, 680, 684), (687, 684, 685, 686), (692, 688, 689, 693), (693, 689, 690, 694), (694, 690, 691, 695), (695, 691, 688, 692), (695, 692, 693, 694), (700, 696, 697, 701), (701, 697, 698, 702), (702, 698, 699, 703), (703, 699, 696, 700), (703, 700, 701, 702), (708, 704, 705, 709), (709, 705, 706, 710), (710, 706, 707, 711), (711, 707, 704, 708), (711, 708, 709, 710), (716, 712, 713, 717), (717, 713, 714, 718), (718, 714, 715, 719), (719, 715, 712, 716), (719, 716, 717, 718), (724, 720, 721, 725), (725, 721, 722, 726), (726, 722, 723, 727), (727, 723, 720, 724), (727, 724, 725, 726), (732, 728, 729, 733), (733, 729, 730, 734), (734, 730, 731, 735), (735, 731, 728, 732), (735, 732, 733, 734), (740, 736, 737, 741), (741, 737, 738, 742), (742, 738, 739, 743), (743, 739, 736, 740), (743, 740, 741, 742), (749, 748, 768, 769), (756, 757, 777, 776), (744, 746, 766, 764), (744, 745, 747, 746), (752, 754, 755, 753), (748, 749, 751, 750), (756, 758, 759, 757), (772, 773, 792, 791), (764, 766, 785, 783), (779, 778, 797, 798), (767, 765, 784, 786), (753, 755, 775, 773), (759, 758, 778, 779), (747, 745, 765, 767), (750, 751, 771, 770), (758, 756, 776, 778), (761, 763, 782, 780), (748, 750, 770, 768), (763, 762, 781, 782), (752, 753, 773, 772), (757, 759, 779, 777), (745, 744, 764, 765), (751, 749, 769, 771), (755, 754, 774, 775), (746, 747, 767, 766), (754, 752, 772, 774), (789, 790, 808, 807), (788, 787, 805, 806), (800, 799, 817, 818), (775, 774, 793, 794), (782, 781, 799, 800), (769, 768, 787, 788), (770, 771, 790, 789), (765, 764, 783, 784), (777, 779, 798, 796), (766, 767, 786, 785), (778, 776, 795, 797), (773, 775, 794, 792), (774, 772, 791, 793), (771, 769, 788, 790), (768, 770, 789, 787), (776, 777, 796, 795), (811, 809, 827, 829), (810, 812, 830, 828), (815, 813, 831, 833), (803, 804, 822, 821), (784, 783, 801, 802), (796, 798, 816, 814), (785, 786, 804, 803), (797, 795, 813, 815), (792, 794, 812, 810), (793, 791, 809, 811), (790, 788, 806, 808), (787, 789, 807, 805), (795, 796, 814, 813), (786, 784, 802, 804), (798, 797, 815, 816), (783, 785, 803, 801), (791, 792, 810, 809), (794, 793, 811, 812), (831, 832, 850, 849), (823, 825, 843, 841), (826, 824, 842, 844), (808, 806, 824, 826), (805, 807, 825, 823), (813, 814, 832, 831), (804, 802, 820, 822), (816, 815, 833, 834), (801, 803, 821, 819), (809, 810, 828, 827), (812, 811, 829, 830), (818, 817, 835, 836), (806, 805, 823, 824), (807, 808, 826, 825), (802, 801, 819, 820), (814, 816, 834, 832), (854, 853, 871, 872), (848, 847, 865, 866), (845, 846, 864, 863), (837, 839, 857, 855), (822, 820, 838, 840), (834, 833, 851, 852), (819, 821, 839, 837), (827, 828, 846, 845), (830, 829, 847, 848), (836, 835, 853, 854), (824, 823, 841, 842), (825, 826, 844, 843), (820, 819, 837, 838), (832, 834, 852, 850), (821, 822, 840, 839), (833, 831, 849, 851), (828, 830, 848, 846), (829, 827, 845, 847), (857, 858, 876, 875), (870, 869, 887, 888), (856, 855, 873, 874), (867, 868, 886, 885), (842, 841, 859, 860), (843, 844, 862, 861), (838, 837, 855, 856), (850, 852, 870, 868), (839, 840, 858, 857), (851, 849, 867, 869), (846, 848, 866, 864), (847, 845, 863, 865), (844, 842, 860, 862), (841, 843, 861, 859), (849, 850, 868, 867), (840, 838, 856, 858), (852, 851, 869, 870), (878, 877, 895, 896), (890, 889, 907, 908), (884, 883, 901, 902), (863, 864, 882, 881), (866, 865, 883, 884), (872, 871, 889, 890), (860, 859, 877, 878), (861, 862, 880, 879), (859, 861, 879, 877), (868, 870, 888, 886), (858, 856, 874, 876), (869, 867, 885, 887), (855, 857, 875, 873), (864, 866, 884, 882), (865, 863, 881, 883), (862, 860, 878, 880), (905, 903, 921, 923), (893, 894, 912, 911), (904, 906, 924, 922), (892, 891, 909, 910), (879, 880, 898, 897), (874, 873, 891, 892), (886, 888, 906, 904), (875, 876, 894, 893), (887, 885, 903, 905), (882, 884, 902, 900), (883, 881, 899, 901), (880, 878, 896, 898), (877, 879, 897, 895), (885, 886, 904, 903), (876, 874, 892, 894), (888, 887, 905, 906), (873, 875, 893, 891), (881, 882, 900, 899), (911, 912, 910, 909), (915, 916, 914, 913), (919, 917, 918, 920), (923, 921, 922, 924), (900, 902, 920, 918), (901, 899, 917, 919), (898, 896, 914, 916), (895, 897, 915, 913), (903, 904, 922, 921), (894, 892, 910, 912), (906, 905, 923, 924), (891, 893, 911, 909), (899, 900, 918, 917), (902, 901, 919, 920), (908, 907, 926, 927), (896, 895, 913, 914), (897, 898, 916, 915), (907, 760, 926), (889, 760, 907), (871, 760, 889), (853, 760, 871), (817, 760, 835), (835, 760, 853), (799, 760, 817), (781, 760, 799), (762, 760, 781), (780, 800, 818), (780, 782, 800), (780, 818, 836), (780, 836, 854), (780, 854, 872), (780, 890, 908), (780, 872, 890), (780, 908, 927, 925)])
_uv = me_plane_001.uv_layers.new(name='UVMap')
_uv.uv.foreach_set('vector', [0.8945, 0.9504, 0.8945, 0.9286, 0.899, 0.9286, 0.899, 0.9504, 0.9563, 0.8633, 0.9563, 0.8416, 0.9606, 0.8416, 0.9606, 0.8633, 0.8654, 0.8851, 0.8654, 0.9069, 0.8615, 0.9069, 0.8615, 0.8851, 0.9105, 0.9722, 0.9105, 0.9939, 0.9063, 0.9939, 0.9063, 0.9722, 0.8615, 0.8851, 0.8615, 0.9069, 0.8581, 0.9069, 0.8581, 0.8851, 0.9476, 0.8633, 0.9476, 0.8851, 0.9431, 0.8851, 0.9431, 0.8633, 0.8843, 0.9504, 0.8843, 0.9722, 0.8799, 0.9722, 0.8799, 0.9504, 0.9162, 0.8416, 0.9162, 0.8633, 0.9122, 0.8633, 0.9122, 0.8416, 0.9799, 0.8633, 0.9799, 0.8851, 0.9758, 0.8851, 0.9758, 0.8633, 0.9122, 0.8416, 0.9122, 0.8633, 0.909, 0.8633, 0.909, 0.8416, 0.9475, 0.9504, 0.9475, 0.9722, 0.9431, 0.9722, 0.9431, 0.9504, 0.9342, 0.8416, 0.9342, 0.8633, 0.9297, 0.8633, 0.9297, 0.8416, 0.9292, 0.9722, 0.9292, 0.9939, 0.925, 0.9939, 0.925, 0.9722, 0.8907, 0.8633, 0.8907, 0.8416, 0.8945, 0.8416, 0.8945, 0.8633, 0.8872, 0.8633, 0.8872, 0.8416, 0.8907, 0.8416, 0.8907, 0.8633, 0.9718, 0.9069, 0.9718, 0.9286, 0.9675, 0.9286, 0.9675, 0.9069, 0.9278, 0.9069, 0.9278, 0.9286, 0.9233, 0.9286, 0.9233, 0.9069, 0.9649, 0.9504, 0.9649, 0.9722, 0.9606, 0.9722, 0.9606, 0.9504, 0.8326, 0.8633, 0.8326, 0.8416, 0.8362, 0.8416, 0.8362, 0.8633, 0.8289, 0.8633, 0.8289, 0.8416, 0.8326, 0.8416, 0.8326, 0.8633, 0.9649, 0.9939, 0.9649, 0.9722, 0.969, 0.9722, 0.969, 0.9939, 0.89, 0.9504, 0.89, 0.9286, 0.8945, 0.9286, 0.8945, 0.9504, 0.9061, 0.9504, 0.9061, 0.9722, 0.9017, 0.9722, 0.9017, 0.9504, 0.8979, 0.8851, 0.8979, 0.9069, 0.8945, 0.9069, 0.8945, 0.8851, 0.9018, 0.8851, 0.9018, 0.9069, 0.8979, 0.9069, 0.8979, 0.8851, 0.8766, 0.9069, 0.8766, 0.9286, 0.8726, 0.9286, 0.8726, 0.9069, 0.9431, 0.8633, 0.9431, 0.8416, 0.9476, 0.8416, 0.9476, 0.8633, 0.9387, 0.8633, 0.9387, 0.8851, 0.9342, 0.8851, 0.9342, 0.8633, 0.8798, 0.9069, 0.8798, 0.9286, 0.8766, 0.9286, 0.8766, 0.9069, 0.9733, 0.8633, 0.9733, 0.8416, 0.9774, 0.8416, 0.9774, 0.8633, 0.8762, 0.8851, 0.8762, 0.8633, 0.88, 0.8633, 0.88, 0.8851, 0.952, 0.8633, 0.952, 0.8851, 0.9476, 0.8851, 0.9476, 0.8633, 0.9252, 0.8633, 0.9252, 0.8416, 0.9297, 0.8416, 0.9297, 0.8633, 0.8727, 0.8851, 0.8727, 0.8633, 0.8762, 0.8633, 0.8762, 0.8851, 0.8843, 0.9722, 0.8843, 0.9939, 0.8801, 0.9939, 0.8801, 0.9722, 0.8764, 0.8633, 0.8764, 0.8416, 0.88, 0.8416, 0.88, 0.8633, 0.9675, 0.9069, 0.9675, 0.8851, 0.9718, 0.8851, 0.9718, 0.9069, 0.8654, 0.9504, 0.8654, 0.9286, 0.8699, 0.9286, 0.8699, 0.9504, 0.8727, 0.8633, 0.8727, 0.8416, 0.8764, 0.8416, 0.8764, 0.8633, 0.9589, 0.8851, 0.9589, 0.9069, 0.9545, 0.9069, 0.9545, 0.8851, 0.8832, 0.9069, 0.8832, 0.9286, 0.88, 0.9286, 0.88, 0.9069, 0.9731, 0.9722, 0.9731, 0.9939, 0.969, 0.9939, 0.969, 0.9722, 0.9457, 0.9069, 0.9457, 0.9286, 0.9413, 0.9286, 0.9413, 0.9069, 0.8872, 0.9069, 0.8872, 0.9286, 0.8832, 0.9286, 0.8832, 0.9069, 0.8582, 0.9722, 0.8582, 0.9504, 0.8626, 0.9504, 0.8626, 0.9722, 0.8726, 0.9069, 0.8726, 0.9286, 0.8693, 0.9286, 0.8693, 0.9069, 0.8693, 0.9069, 0.8693, 0.9286, 0.8654, 0.9286, 0.8654, 0.9069, 0.9342, 0.9722, 0.9342, 0.9504, 0.9386, 0.9504, 0.9386, 0.9722, 0.9602, 0.9722, 0.9602, 0.9939, 0.956, 0.9939, 0.956, 0.9722, 0.9323, 0.9069, 0.9323, 0.9286, 0.9278, 0.9286, 0.9278, 0.9069, 0.8727, 0.8633, 0.8727, 0.8851, 0.8691, 0.8851, 0.8691, 0.8633, 0.8691, 0.8633, 0.8691, 0.8851, 0.8654, 0.8851, 0.8654, 0.8633, 0.9675, 0.9069, 0.9675, 0.9286, 0.9632, 0.9286, 0.9632, 0.9069, 0.9692, 0.8633, 0.9692, 0.8851, 0.9649, 0.8851, 0.9649, 0.8633, 0.9252, 0.8851, 0.9252, 0.9069, 0.9207, 0.9069, 0.9207, 0.8851, 0.8872, 0.8416, 0.8872, 0.8633, 0.8835, 0.8633, 0.8835, 0.8416, 0.8835, 0.8416, 0.8835, 0.8633, 0.88, 0.8633, 0.88, 0.8416, 0.956, 0.9722, 0.956, 0.9939, 0.9519, 0.9939, 0.9519, 0.9722, 0.9519, 0.9504, 0.9519, 0.9722, 0.9475, 0.9722, 0.9475, 0.9504, 0.9062, 0.9504, 0.9062, 0.9286, 0.9107, 0.9286, 0.9107, 0.9504, 0.8945, 0.9069, 0.8945, 0.9286, 0.8905, 0.9286, 0.8905, 0.9069, 0.8905, 0.9069, 0.8905, 0.9286, 0.8873, 0.9286, 0.8873, 0.9069, 0.9812, 0.9722, 0.9812, 0.9939, 0.9772, 0.9939, 0.9772, 0.9722, 0.9413, 0.9069, 0.9413, 0.8851, 0.9457, 0.8851, 0.9457, 0.9069, 0.8553, 0.9504, 0.8553, 0.9722, 0.8509, 0.9722, 0.8509, 0.9504, 0.9516, 0.9722, 0.9516, 0.9939, 0.9475, 0.9939, 0.9475, 0.9722, 0.8435, 0.9069, 0.8435, 0.8851, 0.847, 0.8851, 0.847, 0.9069, 0.847, 0.9069, 0.847, 0.8851, 0.8508, 0.8851, 0.8508, 0.9069, 0.8744, 0.9286, 0.8744, 0.9504, 0.8699, 0.9504, 0.8699, 0.9286, 0.9545, 0.8851, 0.9545, 0.9069, 0.9502, 0.9069, 0.9502, 0.8851, 0.9692, 0.9504, 0.9692, 0.9722, 0.9649, 0.9722, 0.9649, 0.9504, 0.8654, 0.8633, 0.8654, 0.8416, 0.8691, 0.8416, 0.8691, 0.8633, 0.8691, 0.8633, 0.8691, 0.8416, 0.8727, 0.8416, 0.8727, 0.8633, 0.9297, 0.8851, 0.9297, 0.9069, 0.9252, 0.9069, 0.9252, 0.8851, 0.8478, 0.9722, 0.8478, 0.9939, 0.8436, 0.9939, 0.8436, 0.9722, 0.9341, 0.9504, 0.9341, 0.9722, 0.9297, 0.9722, 0.9297, 0.9504, 0.8507, 0.9069, 0.8507, 0.9286, 0.8468, 0.9286, 0.8468, 0.9069, 0.8468, 0.9069, 0.8468, 0.9286, 0.8435, 0.9286, 0.8435, 0.9069, 0.9323, 0.9286, 0.9323, 0.9069, 0.9368, 0.9069, 0.9368, 0.9286, 0.9733, 0.8416, 0.9733, 0.8633, 0.9692, 0.8633, 0.9692, 0.8416, 0.9475, 0.9286, 0.9475, 0.9504, 0.943, 0.9504, 0.943, 0.9286, 0.9733, 0.9504, 0.9733, 0.9722, 0.9692, 0.9722, 0.9692, 0.9504, 0.909, 0.8633, 0.909, 0.8851, 0.9057, 0.8851, 0.9057, 0.8633, 0.8843, 0.9722, 0.8843, 0.9504, 0.8887, 0.9504, 0.8887, 0.9722, 0.9057, 0.8633, 0.9057, 0.8851, 0.9018, 0.8851, 0.9018, 0.8633, 0.8755, 0.9504, 0.8755, 0.9286, 0.88, 0.9286, 0.88, 0.9504, 0.8551, 0.9722, 0.8551, 0.9939, 0.8509, 0.9939, 0.8509, 0.9722, 0.8435, 0.8851, 0.8435, 0.8633, 0.8471, 0.8633, 0.8471, 0.8851, 0.9632, 0.8851, 0.9632, 0.9069, 0.9589, 0.9069, 0.9589, 0.8851, 0.8471, 0.8851, 0.8471, 0.8633, 0.8508, 0.8633, 0.8508, 0.8851, 0.8987, 0.9939, 0.8945, 0.9939, 0.8945, 0.9722, 0.8987, 0.9722, 0.8508, 0.8851, 0.8543, 0.8851, 0.8543, 0.9069, 0.8508, 0.9069, 0.8543, 0.8851, 0.8581, 0.8851, 0.8581, 0.9069, 0.8543, 0.9069, 0.9017, 0.9286, 0.9062, 0.9286, 0.9062, 0.9504, 0.9017, 0.9504, 0.9563, 0.8633, 0.952, 0.8633, 0.952, 0.8416, 0.9563, 0.8416, 0.9339, 0.9939, 0.9297, 0.9939, 0.9297, 0.9722, 0.9339, 0.9722, 0.909, 0.8633, 0.9057, 0.8633, 0.9057, 0.8416, 0.909, 0.8416, 0.9057, 0.8633, 0.9018, 0.8633, 0.9018, 0.8416, 0.9057, 0.8416, 0.9368, 0.9069, 0.9413, 0.9069, 0.9413, 0.9286, 0.9368, 0.9286, 0.9063, 0.9504, 0.9107, 0.9504, 0.9107, 0.9722, 0.9063, 0.9722, 0.9733, 0.9504, 0.9773, 0.9504, 0.9773, 0.9722, 0.9733, 0.9722, 0.9162, 0.8851, 0.913, 0.8851, 0.913, 0.8633, 0.9162, 0.8633, 0.913, 0.8851, 0.909, 0.8851, 0.909, 0.8633, 0.913, 0.8633, 0.848, 0.9722, 0.8436, 0.9722, 0.8436, 0.9504, 0.848, 0.9504, 0.9457, 0.8851, 0.9502, 0.8851, 0.9502, 0.9069, 0.9457, 0.9069, 0.8653, 0.9286, 0.8614, 0.9286, 0.8614, 0.9069, 0.8653, 0.9069, 0.8614, 0.9286, 0.8581, 0.9286, 0.8581, 0.9069, 0.8614, 0.9069, 0.9606, 0.9722, 0.9647, 0.9722, 0.9647, 0.9939, 0.9606, 0.9939, 0.9386, 0.9504, 0.943, 0.9504, 0.943, 0.9722, 0.9386, 0.9722, 0.9297, 0.8851, 0.9342, 0.8851, 0.9342, 0.9069, 0.9297, 0.9069, 0.8872, 0.9069, 0.8834, 0.9069, 0.8834, 0.8851, 0.8872, 0.8851, 0.8834, 0.9069, 0.88, 0.9069, 0.88, 0.8851, 0.8834, 0.8851, 0.8668, 0.9939, 0.8626, 0.9939, 0.8626, 0.9722, 0.8668, 0.9722, 0.9562, 0.9504, 0.9606, 0.9504, 0.9606, 0.9722, 0.9562, 0.9722, 0.848, 0.9504, 0.8435, 0.9504, 0.8435, 0.9286, 0.848, 0.9286, 0.8581, 0.8416, 0.8618, 0.8416, 0.8618, 0.8633, 0.8581, 0.8633, 0.8618, 0.8416, 0.8654, 0.8416, 0.8654, 0.8633, 0.8618, 0.8633, 0.9649, 0.8633, 0.9606, 0.8633, 0.9606, 0.8416, 0.9649, 0.8416, 0.8332, 0.9939, 0.8289, 0.9939, 0.8289, 0.9722, 0.8332, 0.9722, 0.9207, 0.8633, 0.9162, 0.8633, 0.9162, 0.8416, 0.9207, 0.8416, 0.8581, 0.8851, 0.8545, 0.8851, 0.8545, 0.8633, 0.8581, 0.8633, 0.8545, 0.8851, 0.8508, 0.8851, 0.8508, 0.8633, 0.8545, 0.8633, 0.9519, 0.9504, 0.9562, 0.9504, 0.9562, 0.9722, 0.9519, 0.9722, 0.9209, 0.9722, 0.925, 0.9722, 0.925, 0.9939, 0.9209, 0.9939, 0.88, 0.9286, 0.8845, 0.9286, 0.8845, 0.9504, 0.88, 0.9504, 0.8872, 0.8851, 0.8906, 0.8851, 0.8906, 0.9069, 0.8872, 0.9069, 0.8906, 0.8851, 0.8945, 0.8851, 0.8945, 0.9069, 0.8906, 0.9069, 0.8699, 0.9504, 0.8743, 0.9504, 0.8743, 0.9722, 0.8699, 0.9722, 0.9731, 0.9722, 0.9772, 0.9722, 0.9772, 0.9939, 0.9731, 0.9939, 0.9297, 0.8633, 0.9342, 0.8633, 0.9342, 0.8851, 0.9297, 0.8851, 0.8945, 0.9069, 0.8978, 0.9069, 0.8978, 0.9286, 0.8945, 0.9286, 0.8978, 0.9069, 0.9017, 0.9069, 0.9017, 0.9286, 0.8978, 0.9286, 0.9387, 0.9069, 0.9342, 0.9069, 0.9342, 0.8851, 0.9387, 0.8851, 0.9813, 0.9722, 0.9773, 0.9722, 0.9773, 0.9504, 0.9813, 0.9504, 0.8407, 0.9722, 0.8363, 0.9722, 0.8363, 0.9504, 0.8407, 0.9504, 0.8911, 0.8633, 0.8945, 0.8633, 0.8945, 0.8851, 0.8911, 0.8851, 0.9718, 0.8851, 0.9758, 0.8851, 0.9758, 0.9069, 0.9718, 0.9069, 0.9251, 0.9286, 0.9296, 0.9286, 0.9296, 0.9504, 0.9251, 0.9504, 0.8872, 0.8633, 0.8911, 0.8633, 0.8911, 0.8851, 0.8872, 0.8851, 0.925, 0.9722, 0.9206, 0.9722, 0.9206, 0.9504, 0.925, 0.9504, 0.8327, 0.8633, 0.8362, 0.8633, 0.8362, 0.8851, 0.8327, 0.8851, 0.9017, 0.9722, 0.9059, 0.9722, 0.9059, 0.9939, 0.9017, 0.9939, 0.8508, 0.9286, 0.8553, 0.9286, 0.8553, 0.9504, 0.8508, 0.9504, 0.8289, 0.8633, 0.8327, 0.8633, 0.8327, 0.8851, 0.8289, 0.8851, 0.9563, 0.8851, 0.952, 0.8851, 0.952, 0.8633, 0.9563, 0.8633, 0.8545, 0.8633, 0.8508, 0.8633, 0.8508, 0.8416, 0.8545, 0.8416, 0.8699, 0.9722, 0.8741, 0.9722, 0.8741, 0.9939, 0.8699, 0.9939, 0.9252, 0.8851, 0.9207, 0.8851, 0.9207, 0.8633, 0.9252, 0.8633, 0.8581, 0.8633, 0.8545, 0.8633, 0.8545, 0.8416, 0.8581, 0.8416, 0.9649, 0.9286, 0.9692, 0.9286, 0.9692, 0.9504, 0.9649, 0.9504, 0.8688, 0.8851, 0.8726, 0.8851, 0.8726, 0.9069, 0.8688, 0.9069, 0.9563, 0.8633, 0.9606, 0.8633, 0.9606, 0.8851, 0.9563, 0.8851, 0.8626, 0.9504, 0.8581, 0.9504, 0.8581, 0.9286, 0.8626, 0.9286, 0.8654, 0.8851, 0.8688, 0.8851, 0.8688, 0.9069, 0.8654, 0.9069, 0.9107, 0.9722, 0.9149, 0.9722, 0.9149, 0.9939, 0.9107, 0.9939, 0.8548, 0.9286, 0.8508, 0.9286, 0.8508, 0.9069, 0.8548, 0.9069, 0.9475, 0.9286, 0.9519, 0.9286, 0.9519, 0.9504, 0.9475, 0.9504, 0.9341, 0.9286, 0.9386, 0.9286, 0.9386, 0.9504, 0.9341, 0.9504, 0.858, 0.9286, 0.8548, 0.9286, 0.8548, 0.9069, 0.858, 0.9069, 0.9692, 0.8633, 0.9733, 0.8633, 0.9733, 0.8851, 0.9692, 0.8851, 0.9758, 0.8851, 0.9799, 0.8851, 0.9799, 0.9069, 0.9758, 0.9069, 0.8901, 0.9504, 0.8945, 0.9504, 0.8945, 0.9722, 0.8901, 0.9722, 0.8289, 0.9504, 0.8334, 0.9504, 0.8334, 0.9722, 0.8289, 0.9722, 0.9121, 0.9286, 0.9089, 0.9286, 0.9089, 0.9069, 0.9121, 0.9069, 0.9161, 0.9286, 0.9121, 0.9286, 0.9121, 0.9069, 0.9161, 0.9069, 0.9386, 0.9722, 0.9427, 0.9722, 0.9427, 0.9939, 0.9386, 0.9939, 0.943, 0.9504, 0.9386, 0.9504, 0.9386, 0.9286, 0.943, 0.9286, 0.9161, 0.9504, 0.9205, 0.9504, 0.9205, 0.9722, 0.9161, 0.9722, 0.8984, 0.8416, 0.9018, 0.8416, 0.9018, 0.8633, 0.8984, 0.8633, 0.8945, 0.8416, 0.8984, 0.8416, 0.8984, 0.8633, 0.8945, 0.8633, 0.8755, 0.9722, 0.8797, 0.9722, 0.8797, 0.9939, 0.8755, 0.9939, 0.9107, 0.9286, 0.9152, 0.9286, 0.9152, 0.9504, 0.9107, 0.9504, 0.9589, 0.9286, 0.9546, 0.9286, 0.9546, 0.9069, 0.9589, 0.9069, 0.8835, 0.8851, 0.88, 0.8851, 0.88, 0.8633, 0.8835, 0.8633, 0.8872, 0.8851, 0.8835, 0.8851, 0.8835, 0.8633, 0.8872, 0.8633, 0.9649, 0.9504, 0.9606, 0.9504, 0.9606, 0.9286, 0.9649, 0.9286, 0.9207, 0.9069, 0.9162, 0.9069, 0.9162, 0.8851, 0.9207, 0.8851, 0.9692, 0.8633, 0.9649, 0.8633, 0.9649, 0.8416, 0.9692, 0.8416, 0.8399, 0.8416, 0.8435, 0.8416, 0.8435, 0.8633, 0.8399, 0.8633, 0.8362, 0.8416, 0.8399, 0.8416, 0.8399, 0.8633, 0.8362, 0.8633, 0.9502, 0.9069, 0.9546, 0.9069, 0.9546, 0.9286, 0.9502, 0.9286, 0.9297, 0.8851, 0.9252, 0.8851, 0.9252, 0.8633, 0.9297, 0.8633, 0.9161, 0.9722, 0.9203, 0.9722, 0.9203, 0.9939, 0.9161, 0.9939, 0.8397, 0.8851, 0.8435, 0.8851, 0.8435, 0.9069, 0.8397, 0.9069, 0.8362, 0.8851, 0.8397, 0.8851, 0.8397, 0.9069, 0.8362, 0.9069, 0.8799, 0.9722, 0.8755, 0.9722, 0.8755, 0.9504, 0.8799, 0.9504, 0.9161, 0.9286, 0.9206, 0.9286, 0.9206, 0.9504, 0.9161, 0.9504, 0.9718, 0.9069, 0.9759, 0.9069, 0.9759, 0.9286, 0.9718, 0.9286, 0.9051, 0.8851, 0.909, 0.8851, 0.909, 0.9069, 0.9051, 0.9069, 0.9018, 0.8851, 0.9051, 0.8851, 0.9051, 0.9069, 0.9018, 0.9069, 0.9431, 0.8633, 0.9387, 0.8633, 0.9387, 0.8416, 0.9431, 0.8416, 0.9387, 0.8633, 0.9431, 0.8633, 0.9431, 0.8851, 0.9387, 0.8851, 0.9017, 0.9069, 0.9057, 0.9069, 0.9057, 0.9286, 0.9017, 0.9286, 0.9799, 0.9286, 0.9759, 0.9286, 0.9759, 0.9069, 0.9799, 0.9069, 0.9057, 0.9069, 0.9089, 0.9069, 0.9089, 0.9286, 0.9057, 0.9286, 0.9251, 0.9504, 0.9206, 0.9504, 0.9206, 0.9286, 0.9251, 0.9286, 0.8626, 0.9504, 0.867, 0.9504, 0.867, 0.9722, 0.8626, 0.9722, 0.8945, 0.8633, 0.8984, 0.8633, 0.8984, 0.8851, 0.8945, 0.8851, 0.9733, 0.9504, 0.9692, 0.9504, 0.9692, 0.9286, 0.9733, 0.9286, 0.8984, 0.8633, 0.9018, 0.8633, 0.9018, 0.8851, 0.8984, 0.8851, 0.8362, 0.9286, 0.8407, 0.9286, 0.8407, 0.9504, 0.8362, 0.9504, 0.952, 0.8633, 0.9476, 0.8633, 0.9476, 0.8416, 0.952, 0.8416, 0.8654, 0.8851, 0.8616, 0.8851, 0.8616, 0.8633, 0.8654, 0.8633, 0.8843, 0.9722, 0.8885, 0.9722, 0.8885, 0.9939, 0.8843, 0.9939, 0.8616, 0.8851, 0.8581, 0.8851, 0.8581, 0.8633, 0.8616, 0.8633, 0.9207, 0.8416, 0.9252, 0.8416, 0.9252, 0.8633, 0.9207, 0.8633, 0.9589, 0.9069, 0.9632, 0.9069, 0.9632, 0.9286, 0.9589, 0.9286, 0.8435, 0.8416, 0.8471, 0.8416, 0.8471, 0.8633, 0.8435, 0.8633, 0.9632, 0.8851, 0.9675, 0.8851, 0.9675, 0.9069, 0.9632, 0.9069, 0.8471, 0.8416, 0.8508, 0.8416, 0.8508, 0.8633, 0.8471, 0.8633, 0.8845, 0.9286, 0.8889, 0.9286, 0.8889, 0.9504, 0.8845, 0.9504, 0.8902, 0.9722, 0.8945, 0.9722, 0.8945, 0.9939, 0.8902, 0.9939, 0.8362, 0.9069, 0.8327, 0.9069, 0.8327, 0.8851, 0.8362, 0.8851, 0.9562, 0.9504, 0.9519, 0.9504, 0.9519, 0.9286, 0.9562, 0.9286, 0.8327, 0.9069, 0.8289, 0.9069, 0.8289, 0.8851, 0.8327, 0.8851, 0.9342, 0.8416, 0.9387, 0.8416, 0.9387, 0.8633, 0.9342, 0.8633, 0.9382, 0.9939, 0.9341, 0.9939, 0.9341, 0.9722, 0.9382, 0.9722, 0.8362, 0.9069, 0.8395, 0.9069, 0.8395, 0.9286, 0.8362, 0.9286, 0.9107, 0.9504, 0.9151, 0.9504, 0.9151, 0.9722, 0.9107, 0.9722, 0.8395, 0.9069, 0.8435, 0.9069, 0.8435, 0.9286, 0.8395, 0.9286, 0.8945, 0.9504, 0.8989, 0.9504, 0.8989, 0.9722, 0.8945, 0.9722, 0.9773, 0.9504, 0.9733, 0.9504, 0.9733, 0.9286, 0.9773, 0.9286, 0.9233, 0.9286, 0.9202, 0.9286, 0.9202, 0.9069, 0.9233, 0.9069, 0.9502, 0.9286, 0.9457, 0.9286, 0.9457, 0.9069, 0.9502, 0.9069, 0.9202, 0.9286, 0.9161, 0.9286, 0.9161, 0.9069, 0.9202, 0.9069, 0.9252, 0.9504, 0.9296, 0.9504, 0.9296, 0.9722, 0.9252, 0.9722, 0.8289, 0.9069, 0.8329, 0.9069, 0.8329, 0.9286, 0.8289, 0.9286, 0.8329, 0.9069, 0.8362, 0.9069, 0.8362, 0.9286, 0.8329, 0.9286, 0.9341, 0.9504, 0.9296, 0.9504, 0.9296, 0.9286, 0.9341, 0.9286, 0.9434, 0.9722, 0.9475, 0.9722, 0.9475, 0.9939, 0.9434, 0.9939, 0.9606, 0.9504, 0.9562, 0.9504, 0.9562, 0.9286, 0.9606, 0.9286, 0.8727, 0.8851, 0.8765, 0.8851, 0.8765, 0.9069, 0.8727, 0.9069, 0.8765, 0.8851, 0.88, 0.8851, 0.88, 0.9069, 0.8765, 0.9069, 0.8334, 0.9504, 0.8289, 0.9504, 0.8289, 0.9286, 0.8334, 0.9286, 0.8626, 0.9939, 0.8584, 0.9939, 0.8584, 0.9722, 0.8626, 0.9722, 0.8363, 0.9722, 0.8405, 0.9722, 0.8405, 0.9939, 0.8363, 0.9939, 0.8362, 0.8633, 0.8399, 0.8633, 0.8399, 0.8851, 0.8362, 0.8851, 0.8399, 0.8633, 0.8435, 0.8633, 0.8435, 0.8851, 0.8399, 0.8851, 0.9162, 0.8633, 0.9207, 0.8633, 0.9207, 0.8851, 0.9162, 0.8851, 0.9606, 0.8633, 0.9649, 0.8633, 0.9649, 0.8851, 0.9606, 0.8851, 0.6668, 0.4636, 0.6668, 0.4739, 0.6651, 0.4739, 0.6651, 0.4636, 0.8027, 0.4247, 0.8027, 0.4628, 0.8009, 0.4627, 0.8009, 0.4246, 0.6851, 0.4636, 0.6851, 0.4742, 0.6833, 0.4742, 0.6833, 0.4636, 0.7919, 0.4245, 0.7919, 0.3857, 0.7937, 0.3856, 0.7937, 0.4245, 0.6742, 0.4246, 0.6851, 0.4246, 0.6851, 0.4636, 0.6742, 0.4636, 0.7212, 0.4636, 0.7212, 0.4735, 0.7195, 0.4735, 0.7195, 0.4636, 0.7954, 0.4243, 0.7954, 0.3856, 0.7972, 0.3857, 0.7972, 0.4244, 0.6942, 0.4744, 0.6942, 0.4636, 0.696, 0.4636, 0.696, 0.4744, 0.7992, 0.4246, 0.7992, 0.463, 0.7974, 0.463, 0.7974, 0.4247, 0.7286, 0.3466, 0.7395, 0.3466, 0.7395, 0.3856, 0.7286, 0.3856, 0.7556, 0.4636, 0.7556, 0.4731, 0.7538, 0.4731, 0.7538, 0.4636, 0.7919, 0.3467, 0.7919, 0.3856, 0.7902, 0.3856, 0.7902, 0.3466, 0.7156, 0.4745, 0.7156, 0.4636, 0.7174, 0.4636, 0.7174, 0.4745, 0.806, 0.3466, 0.806, 0.3842, 0.8042, 0.3843, 0.8042, 0.3467, 0.696, 0.4246, 0.7068, 0.4246, 0.7068, 0.4636, 0.696, 0.4636, 0.7342, 0.4636, 0.7342, 0.4726, 0.7324, 0.4726, 0.7324, 0.4636, 0.792, 0.4247, 0.792, 0.4636, 0.7903, 0.4636, 0.7903, 0.4246, 0.6868, 0.4636, 0.6868, 0.4744, 0.6851, 0.4744, 0.6851, 0.4636, 0.8079, 0.4612, 0.8079, 0.4247, 0.8097, 0.4246, 0.8097, 0.4612, 0.7612, 0.3466, 0.7721, 0.3466, 0.7721, 0.3856, 0.7612, 0.3856, 0.7503, 0.4636, 0.7503, 0.472, 0.7486, 0.4721, 0.7486, 0.4636, 0.7957, 0.4633, 0.7957, 0.4246, 0.7974, 0.4247, 0.7974, 0.4633, 0.6924, 0.4744, 0.6924, 0.4636, 0.6942, 0.4636, 0.6942, 0.4744, 0.8114, 0.4606, 0.8114, 0.4959, 0.8097, 0.4959, 0.8097, 0.4607, 0.7177, 0.4246, 0.7286, 0.4246, 0.7286, 0.4636, 0.7177, 0.4636, 0.7756, 0.4636, 0.7756, 0.4714, 0.7738, 0.4714, 0.7738, 0.4636, 0.8025, 0.3847, 0.8025, 0.3466, 0.8042, 0.3467, 0.8042, 0.3847, 0.7012, 0.4636, 0.7012, 0.4742, 0.6995, 0.4742, 0.6995, 0.4636, 0.8009, 0.4965, 0.8009, 0.4628, 0.8027, 0.4628, 0.8027, 0.4964, 0.7721, 0.3856, 0.7829, 0.3856, 0.7829, 0.4246, 0.7721, 0.4246, 0.7686, 0.4636, 0.7686, 0.4707, 0.7668, 0.4707, 0.7668, 0.4636, 0.8077, 0.3838, 0.8077, 0.3466, 0.8095, 0.3467, 0.8095, 0.3838, 0.7012, 0.4739, 0.7012, 0.4636, 0.703, 0.4636, 0.703, 0.474, 0.7992, 0.463, 0.7992, 0.4948, 0.7974, 0.4949, 0.7974, 0.4631, 0.6851, 0.4246, 0.696, 0.4246, 0.696, 0.4636, 0.6851, 0.4636, 0.7866, 0.4175, 0.7867, 0.4239, 0.7849, 0.4239, 0.7848, 0.4176, 0.8114, 0.4247, 0.8114, 0.4606, 0.8097, 0.4606, 0.8097, 0.4246, 0.6725, 0.4636, 0.6725, 0.4736, 0.6707, 0.4736, 0.6707, 0.4636, 0.7867, 0.3859, 0.7866, 0.4175, 0.7848, 0.4176, 0.7849, 0.386, 0.6851, 0.4246, 0.6742, 0.4246, 0.6742, 0.3856, 0.6851, 0.3856, 0.7847, 0.4581, 0.7848, 0.4636, 0.783, 0.4637, 0.7829, 0.4581, 0.8062, 0.4964, 0.8062, 0.4618, 0.8079, 0.4619, 0.8079, 0.4964, 0.7538, 0.4636, 0.7538, 0.4732, 0.7521, 0.4732, 0.7521, 0.4636, 0.7848, 0.4246, 0.7847, 0.4581, 0.7829, 0.4581, 0.783, 0.4247, 0.6742, 0.3856, 0.6633, 0.3856, 0.6633, 0.3466, 0.6742, 0.3466, 0.7867, 0.4247, 0.7866, 0.4305, 0.7848, 0.4305, 0.7849, 0.4246, 0.7866, 0.4305, 0.7867, 0.4633, 0.7849, 0.4633, 0.7848, 0.4305, 0.7342, 0.4727, 0.7342, 0.4636, 0.7359, 0.4636, 0.7359, 0.4727, 0.7955, 0.461, 0.7955, 0.4961, 0.7938, 0.4961, 0.7938, 0.4611, 0.7721, 0.4636, 0.7612, 0.4636, 0.7612, 0.4246, 0.7721, 0.4246, 0.7885, 0.4247, 0.7884, 0.4313, 0.7867, 0.4312, 0.7868, 0.4246, 0.7884, 0.4313, 0.7885, 0.4622, 0.7868, 0.4621, 0.7867, 0.4312, 0.7324, 0.4636, 0.7324, 0.4725, 0.7307, 0.4726, 0.7307, 0.4636, 0.8112, 0.3466, 0.8112, 0.383, 0.8095, 0.3831, 0.8095, 0.3467, 0.7612, 0.4246, 0.7503, 0.4246, 0.7503, 0.3856, 0.7612, 0.3856, 0.7991, 0.3857, 0.7989, 0.393, 0.7972, 0.393, 0.7973, 0.3856, 0.7989, 0.393, 0.7991, 0.4217, 0.7973, 0.4216, 0.7972, 0.393, 0.7594, 0.4731, 0.7594, 0.4636, 0.7612, 0.4636, 0.7612, 0.4731, 0.8061, 0.3856, 0.8061, 0.4231, 0.8043, 0.4232, 0.8043, 0.3857, 0.7068, 0.3466, 0.7177, 0.3466, 0.7177, 0.3856, 0.7068, 0.3856, 0.7721, 0.4716, 0.7721, 0.4636, 0.7738, 0.4636, 0.7738, 0.4717, 0.7086, 0.4925, 0.7086, 0.4636, 0.7103, 0.4637, 0.7103, 0.4926, 0.7247, 0.4735, 0.7247, 0.4636, 0.7265, 0.4636, 0.7265, 0.4735, 0.8008, 0.3856, 0.8008, 0.4239, 0.7991, 0.424, 0.7991, 0.3857, 0.6851, 0.3856, 0.6742, 0.3856, 0.6742, 0.3466, 0.6851, 0.3466, 0.7465, 0.4636, 0.7465, 0.4723, 0.7447, 0.4722, 0.7447, 0.4636, 0.792, 0.4945, 0.792, 0.4635, 0.7938, 0.4636, 0.7938, 0.4946, 0.6725, 0.4738, 0.6725, 0.4636, 0.6742, 0.4636, 0.6742, 0.4738, 0.7954, 0.3466, 0.7954, 0.3854, 0.7937, 0.3855, 0.7937, 0.3467, 0.696, 0.3856, 0.7068, 0.3856, 0.7068, 0.4246, 0.696, 0.4246, 0.7377, 0.4636, 0.7377, 0.4728, 0.7359, 0.4728, 0.7359, 0.4636, 0.8009, 0.463, 0.8009, 0.496, 0.7992, 0.4959, 0.7992, 0.4629, 0.7051, 0.4741, 0.7051, 0.4636, 0.7068, 0.4636, 0.7068, 0.4741, 0.7902, 0.3466, 0.7902, 0.3856, 0.7884, 0.3857, 0.7884, 0.3467, 0.6851, 0.3466, 0.696, 0.3466, 0.696, 0.3856, 0.6851, 0.3856, 0.7503, 0.4733, 0.7503, 0.4636, 0.7521, 0.4636, 0.7521, 0.4733, 0.8079, 0.4959, 0.8079, 0.4612, 0.8097, 0.4613, 0.8097, 0.496, 0.6904, 0.4743, 0.6904, 0.4636, 0.6921, 0.4636, 0.6921, 0.4743, 0.7902, 0.4246, 0.7902, 0.3857, 0.7919, 0.3856, 0.7919, 0.4245, 0.7721, 0.4246, 0.7829, 0.4246, 0.7829, 0.4636, 0.7721, 0.4636, 0.6704, 0.4636, 0.6704, 0.4737, 0.6686, 0.4737, 0.6686, 0.4636, 0.8096, 0.4217, 0.8096, 0.3856, 0.8113, 0.3857, 0.8113, 0.4218, 0.6886, 0.4636, 0.6886, 0.4744, 0.6868, 0.4744, 0.6868, 0.4636, 0.7972, 0.3852, 0.7972, 0.3467, 0.7989, 0.3466, 0.7989, 0.3851, 0.7286, 0.3856, 0.7395, 0.3856, 0.7395, 0.4246, 0.7286, 0.4246, 0.6812, 0.4636, 0.6812, 0.474, 0.6795, 0.474, 0.6795, 0.4636, 0.806, 0.3838, 0.806, 0.3466, 0.8077, 0.3467, 0.8077, 0.3839, 0.7121, 0.4745, 0.7121, 0.4636, 0.7139, 0.4636, 0.7139, 0.4745, 0.8027, 0.4625, 0.8027, 0.4247, 0.8044, 0.4246, 0.8044, 0.4624, 0.696, 0.3466, 0.7068, 0.3466, 0.7068, 0.3856, 0.696, 0.3856, 0.6686, 0.4739, 0.6668, 0.4739, 0.6668, 0.4636, 0.6686, 0.4636, 0.7937, 0.3854, 0.7919, 0.3855, 0.7919, 0.3467, 0.7937, 0.3466, 0.6795, 0.4742, 0.6777, 0.4742, 0.6777, 0.4636, 0.6795, 0.4636, 0.8008, 0.3856, 0.8026, 0.3857, 0.8026, 0.4238, 0.8008, 0.4237, 0.7829, 0.3466, 0.7829, 0.3856, 0.7721, 0.3856, 0.7721, 0.3466, 0.7268, 0.4636, 0.7286, 0.4636, 0.7286, 0.4734, 0.7268, 0.4735, 0.7992, 0.4247, 0.8009, 0.4246, 0.8009, 0.4628, 0.7992, 0.4629, 0.676, 0.4744, 0.6742, 0.4744, 0.6742, 0.4636, 0.676, 0.4636, 0.7954, 0.4245, 0.7937, 0.4244, 0.7937, 0.3856, 0.7954, 0.3857, 0.7503, 0.4246, 0.7503, 0.4636, 0.7395, 0.4636, 0.7395, 0.4246, 0.7395, 0.4729, 0.7377, 0.4729, 0.7377, 0.4636, 0.7395, 0.4636, 0.8078, 0.4228, 0.8061, 0.4229, 0.8061, 0.3857, 0.8078, 0.3856, 0.7121, 0.4745, 0.7103, 0.4745, 0.7103, 0.4636, 0.7121, 0.4636, 0.7867, 0.3466, 0.7884, 0.3467, 0.7884, 0.3857, 0.7867, 0.3856, 0.7177, 0.3856, 0.7177, 0.4246, 0.7068, 0.4246, 0.7068, 0.3856, 0.7447, 0.4723, 0.743, 0.4723, 0.743, 0.4636, 0.7447, 0.4636, 0.8131, 0.4214, 0.8113, 0.4215, 0.8113, 0.3857, 0.8131, 0.3856, 0.6886, 0.4636, 0.6904, 0.4636, 0.6904, 0.4744, 0.6886, 0.4744, 0.7938, 0.4635, 0.792, 0.4634, 0.792, 0.4246, 0.7938, 0.4247, 0.7177, 0.4246, 0.7177, 0.4636, 0.7068, 0.4636, 0.7068, 0.4246, 0.7721, 0.4715, 0.7703, 0.4716, 0.7703, 0.4636, 0.7721, 0.4636, 0.7867, 0.4622, 0.7884, 0.4622, 0.7884, 0.4961, 0.7867, 0.4962, 0.676, 0.4636, 0.6777, 0.4636, 0.6777, 0.4742, 0.676, 0.4742, 0.8007, 0.3466, 0.8025, 0.3467, 0.8025, 0.3849, 0.8007, 0.3848, 0.6742, 0.3856, 0.6742, 0.4246, 0.6633, 0.4246, 0.6633, 0.3856, 0.7686, 0.4636, 0.7703, 0.4636, 0.7703, 0.4707, 0.7686, 0.4707, 0.7957, 0.4634, 0.7974, 0.4633, 0.7974, 0.4951, 0.7957, 0.4952, 0.6833, 0.474, 0.6816, 0.4739, 0.6816, 0.4636, 0.6833, 0.4636, 0.8079, 0.4618, 0.8062, 0.4618, 0.8062, 0.4246, 0.8079, 0.4247, 0.6742, 0.4246, 0.6742, 0.4636, 0.6633, 0.4636, 0.6633, 0.4246, 0.7867, 0.3848, 0.7849, 0.3848, 0.7848, 0.3786, 0.7866, 0.3786, 0.7866, 0.3786, 0.7848, 0.3786, 0.7849, 0.3467, 0.7867, 0.3466, 0.7195, 0.4735, 0.7177, 0.4735, 0.7177, 0.4636, 0.7195, 0.4636, 0.8114, 0.4246, 0.8132, 0.4247, 0.8132, 0.4604, 0.8114, 0.4603, 0.7612, 0.4246, 0.7612, 0.4636, 0.7503, 0.4636, 0.7503, 0.4246, 0.7847, 0.352, 0.7829, 0.352, 0.7831, 0.3466, 0.7848, 0.3467, 0.8062, 0.4961, 0.8044, 0.4962, 0.8044, 0.462, 0.8062, 0.462, 0.7573, 0.473, 0.7556, 0.473, 0.7556, 0.4636, 0.7573, 0.4636, 0.7848, 0.3859, 0.7831, 0.3859, 0.7829, 0.352, 0.7847, 0.352, 0.7177, 0.4246, 0.7177, 0.3856, 0.7286, 0.3856, 0.7286, 0.4246, 0.7847, 0.3923, 0.7829, 0.3922, 0.7831, 0.3859, 0.7848, 0.386, 0.813, 0.3825, 0.8112, 0.3826, 0.8112, 0.3467, 0.813, 0.3466, 0.7289, 0.4636, 0.7307, 0.4636, 0.7307, 0.4724, 0.7289, 0.4724, 0.7848, 0.424, 0.7831, 0.4239, 0.7829, 0.3922, 0.7847, 0.3923, 0.696, 0.3856, 0.696, 0.4246, 0.6851, 0.4246, 0.6851, 0.3856, 0.7955, 0.4319, 0.7938, 0.4318, 0.7939, 0.4246, 0.7957, 0.4247, 0.8062, 0.4619, 0.8044, 0.462, 0.8044, 0.4247, 0.8062, 0.4246, 0.7395, 0.4636, 0.7412, 0.4636, 0.7412, 0.473, 0.7395, 0.473, 0.7957, 0.461, 0.7939, 0.4609, 0.7938, 0.4318, 0.7955, 0.4319, 0.7721, 0.3856, 0.7721, 0.4246, 0.7612, 0.4246, 0.7612, 0.3856, 0.7482, 0.4717, 0.7465, 0.4716, 0.7465, 0.4636, 0.7482, 0.4636, 0.8007, 0.3849, 0.7989, 0.385, 0.7989, 0.3467, 0.8007, 0.3466, 0.7247, 0.4735, 0.723, 0.4735, 0.723, 0.4636, 0.7247, 0.4636, 0.7068, 0.4636, 0.7086, 0.4637, 0.7086, 0.4926, 0.7068, 0.4925, 0.7395, 0.4246, 0.7395, 0.3856, 0.7503, 0.3856, 0.7503, 0.4246, 0.7412, 0.4636, 0.743, 0.4636, 0.743, 0.4724, 0.7412, 0.4724, 0.7884, 0.3857, 0.7902, 0.3857, 0.7902, 0.4245, 0.7884, 0.4246, 0.6651, 0.4739, 0.6633, 0.4739, 0.6633, 0.4636, 0.6651, 0.4636, 0.7866, 0.4949, 0.7848, 0.4948, 0.7848, 0.4633, 0.7866, 0.4634, 0.7612, 0.3466, 0.7612, 0.3856, 0.7503, 0.3856, 0.7503, 0.3466, 0.7577, 0.4636, 0.7594, 0.4636, 0.7594, 0.473, 0.7577, 0.473, 0.7903, 0.4636, 0.7885, 0.4637, 0.7885, 0.4247, 0.7903, 0.4246, 0.6995, 0.4742, 0.6977, 0.4742, 0.6977, 0.4636, 0.6995, 0.4636, 0.8044, 0.4963, 0.8027, 0.4962, 0.8027, 0.4625, 0.8044, 0.4626, 0.7286, 0.3466, 0.7286, 0.3856, 0.7177, 0.3856, 0.7177, 0.3466, 0.7212, 0.4636, 0.723, 0.4636, 0.723, 0.4735, 0.7212, 0.4735, 0.7954, 0.3467, 0.7972, 0.3466, 0.7972, 0.3853, 0.7954, 0.3854, 0.696, 0.4636, 0.6977, 0.4636, 0.6977, 0.4744, 0.696, 0.4744, 0.8114, 0.4604, 0.8132, 0.4605, 0.8132, 0.496, 0.8114, 0.4959, 0.7395, 0.4246, 0.7395, 0.4636, 0.7286, 0.4636, 0.7286, 0.4246, 0.7051, 0.4739, 0.7033, 0.4739, 0.7033, 0.4636, 0.7051, 0.4636, 0.8026, 0.3857, 0.8043, 0.3856, 0.8043, 0.4236, 0.8026, 0.4237, 0.7156, 0.4745, 0.7139, 0.4745, 0.7139, 0.4636, 0.7156, 0.4636, 0.8078, 0.3856, 0.8096, 0.3857, 0.8096, 0.4227, 0.8078, 0.4227, 0.7395, 0.3856, 0.7395, 0.3466, 0.7503, 0.3466, 0.7503, 0.3856, 0.6499, 0.7437, 0.6484, 0.7453, 0.6431, 0.7386, 0.6449, 0.7373, 0.5883, 0.8266, 0.5868, 0.8282, 0.5753, 0.8137, 0.5771, 0.8124, 0.6526, 0.7465, 0.6533, 0.7465, 0.6533, 0.7547, 0.6526, 0.7547, 0.6223, 0.816, 0.6223, 0.8182, 0.6216, 0.8182, 0.6216, 0.816, 0.6216, 0.8182, 0.6209, 0.8182, 0.6209, 0.816, 0.6216, 0.816, 0.6243, 0.816, 0.6243, 0.8182, 0.6236, 0.8182, 0.6236, 0.816, 0.6236, 0.8182, 0.6229, 0.8182, 0.6229, 0.816, 0.6236, 0.816, 0.6083, 0.8124, 0.6066, 0.8137, 0.5976, 0.7973, 0.5995, 0.7964, 0.6526, 0.7547, 0.6533, 0.7547, 0.6533, 0.7633, 0.6526, 0.7633, 0.5128, 0.689, 0.5146, 0.6903, 0.5058, 0.7064, 0.5039, 0.7055, 0.654, 0.8093, 0.6533, 0.8093, 0.6533, 0.801, 0.654, 0.801, 0.6506, 0.8189, 0.6499, 0.8189, 0.6499, 0.8011, 0.6506, 0.8011, 0.5244, 0.6745, 0.5259, 0.6761, 0.5146, 0.6903, 0.5128, 0.689, 0.654, 0.8176, 0.6533, 0.8176, 0.6533, 0.8093, 0.654, 0.8093, 0.6333, 0.6745, 0.6348, 0.6761, 0.6297, 0.6825, 0.628, 0.6812, 0.6526, 0.7619, 0.652, 0.7619, 0.652, 0.7435, 0.6526, 0.7435, 0.2822, 0.846, 0.2822, 0.8889, 0.2697, 0.8903, 0.1777, 0.846, 0.652, 0.7619, 0.6526, 0.7619, 0.6526, 0.7701, 0.652, 0.7701, 0.728, 0.6776, 0.8157, 0.7195, 0.8041, 0.726, 0.7026, 0.6921, 0.6196, 0.8266, 0.6181, 0.8282, 0.6066, 0.8137, 0.6083, 0.8124, 0.6513, 0.8189, 0.6506, 0.8189, 0.6506, 0.8011, 0.6513, 0.8011, 0.6499, 0.8144, 0.6484, 0.816, 0.6431, 0.8093, 0.6449, 0.808, 0.6533, 0.753, 0.654, 0.753, 0.654, 0.7612, 0.6533, 0.7612, 0.5556, 0.6745, 0.5571, 0.6761, 0.5458, 0.6903, 0.5441, 0.689, 0.6333, 0.7453, 0.6348, 0.7468, 0.6297, 0.7532, 0.628, 0.7519, 0.6513, 0.7619, 0.652, 0.7619, 0.652, 0.7804, 0.6513, 0.7804, 0.6238, 0.6888, 0.6258, 0.6897, 0.6231, 0.6975, 0.621, 0.697, 0.6409, 0.7301, 0.639, 0.731, 0.6362, 0.7228, 0.6382, 0.7223, 0.6828, 0.7085, 0.7951, 0.7335, 0.7889, 0.7415, 0.6692, 0.7262, 0.5441, 0.689, 0.5458, 0.6903, 0.537, 0.7064, 0.5351, 0.7055, 0.7026, 0.6921, 0.8041, 0.726, 0.7951, 0.7335, 0.6828, 0.7085, 0.6449, 0.7373, 0.6431, 0.7386, 0.639, 0.731, 0.6409, 0.7301, 0.628, 0.6812, 0.6297, 0.6825, 0.6258, 0.6897, 0.6238, 0.6888, 0.6449, 0.808, 0.6431, 0.8093, 0.639, 0.8017, 0.6409, 0.8008, 0.6513, 0.8011, 0.6506, 0.8011, 0.6506, 0.7825, 0.6513, 0.7825, 0.628, 0.7519, 0.6297, 0.7532, 0.6258, 0.7604, 0.6238, 0.7595, 0.6526, 0.7435, 0.652, 0.7435, 0.652, 0.725, 0.6526, 0.725, 0.6506, 0.8011, 0.6499, 0.8011, 0.6499, 0.7825, 0.6506, 0.7825, 0.6513, 0.7804, 0.652, 0.7804, 0.652, 0.7989, 0.6513, 0.7989, 0.6533, 0.7612, 0.654, 0.7612, 0.654, 0.7696, 0.6533, 0.7696, 0.652, 0.7701, 0.6526, 0.7701, 0.6526, 0.7787, 0.652, 0.7787, 0.5771, 0.8124, 0.5753, 0.8137, 0.5664, 0.7973, 0.5683, 0.7964, 0.6513, 0.8169, 0.652, 0.8169, 0.652, 0.8339, 0.6513, 0.8339, 0.6506, 0.7636, 0.6499, 0.7636, 0.6499, 0.7449, 0.6506, 0.7449, 0.6526, 0.7069, 0.652, 0.7069, 0.652, 0.69, 0.6526, 0.69, 0.621, 0.7677, 0.6231, 0.7683, 0.6217, 0.7765, 0.6196, 0.7763, 0.6409, 0.8008, 0.639, 0.8017, 0.6362, 0.7936, 0.6382, 0.793, 0.6513, 0.7825, 0.6506, 0.7825, 0.6506, 0.7636, 0.6513, 0.7636, 0.6238, 0.7595, 0.6258, 0.7604, 0.6231, 0.7683, 0.621, 0.7677, 0.6526, 0.725, 0.652, 0.725, 0.652, 0.7069, 0.6526, 0.7069, 0.6506, 0.7825, 0.6499, 0.7825, 0.6499, 0.7636, 0.6506, 0.7636, 0.6513, 0.7989, 0.652, 0.7989, 0.652, 0.8169, 0.6513, 0.8169, 0.6533, 0.7696, 0.654, 0.7696, 0.654, 0.7776, 0.6533, 0.7776, 0.652, 0.7787, 0.6526, 0.7787, 0.6526, 0.7874, 0.652, 0.7874, 0.5683, 0.7964, 0.5664, 0.7973, 0.5602, 0.7795, 0.5623, 0.7789, 0.654, 0.801, 0.6533, 0.801, 0.6533, 0.7929, 0.654, 0.7929, 0.5039, 0.7055, 0.5058, 0.7064, 0.4998, 0.7238, 0.4977, 0.7233, 0.6526, 0.7633, 0.6533, 0.7633, 0.6533, 0.772, 0.6526, 0.772, 0.5995, 0.7964, 0.5976, 0.7973, 0.5915, 0.7795, 0.5935, 0.7789, 0.5351, 0.7055, 0.537, 0.7064, 0.531, 0.7238, 0.529, 0.7233, 0.5592, 0.7607, 0.5571, 0.7608, 0.5571, 0.7419, 0.5592, 0.7421, 0.652, 0.796, 0.6526, 0.796, 0.6526, 0.8042, 0.652, 0.8042, 0.654, 0.753, 0.6533, 0.753, 0.6533, 0.746, 0.654, 0.746, 0.6533, 0.7776, 0.654, 0.7776, 0.654, 0.7853, 0.6533, 0.7853, 0.652, 0.7874, 0.6526, 0.7874, 0.6526, 0.796, 0.652, 0.796, 0.5623, 0.7789, 0.5602, 0.7795, 0.5571, 0.7608, 0.5592, 0.7607, 0.654, 0.7929, 0.6533, 0.7929, 0.6533, 0.7853, 0.654, 0.7853, 0.4977, 0.7233, 0.4998, 0.7238, 0.4967, 0.7421, 0.4946, 0.7419, 0.6526, 0.772, 0.6533, 0.772, 0.6533, 0.7806, 0.6526, 0.7806, 0.5935, 0.7789, 0.5915, 0.7795, 0.5883, 0.7608, 0.5905, 0.7607, 0.529, 0.7233, 0.531, 0.7238, 0.528, 0.7421, 0.5259, 0.7419, 0.6692, 0.7262, 0.7889, 0.7415, 0.7858, 0.75, 0.6623, 0.7449, 0.6382, 0.7223, 0.6362, 0.7228, 0.6348, 0.7143, 0.6369, 0.7141, 0.621, 0.697, 0.6231, 0.6975, 0.6217, 0.7057, 0.6196, 0.7055, 0.6382, 0.793, 0.6362, 0.7936, 0.6348, 0.785, 0.6369, 0.7848, 0.6513, 0.7636, 0.6506, 0.7636, 0.6506, 0.7449, 0.6513, 0.7449, 0.6623, 0.7637, 0.7858, 0.7586, 0.7889, 0.7671, 0.6692, 0.7824, 0.5259, 0.7608, 0.528, 0.7607, 0.531, 0.7789, 0.529, 0.7795, 0.5905, 0.7421, 0.5883, 0.7419, 0.5915, 0.7233, 0.5935, 0.7238, 0.6526, 0.7888, 0.6533, 0.7888, 0.6533, 0.7963, 0.6526, 0.7963, 0.6533, 0.6745, 0.654, 0.6745, 0.654, 0.6815, 0.6533, 0.6815, 0.4946, 0.7419, 0.4967, 0.7421, 0.4967, 0.7607, 0.4946, 0.7608, 0.6526, 0.7806, 0.6533, 0.7806, 0.6533, 0.7888, 0.6526, 0.7888, 0.5905, 0.7607, 0.5883, 0.7608, 0.5883, 0.7419, 0.5905, 0.7421, 0.5259, 0.7419, 0.528, 0.7421, 0.528, 0.7607, 0.5259, 0.7608, 0.6623, 0.7449, 0.7858, 0.75, 0.7858, 0.7586, 0.6623, 0.7637, 0.6369, 0.7141, 0.6348, 0.7143, 0.6348, 0.7055, 0.6369, 0.7057, 0.6196, 0.7055, 0.6217, 0.7057, 0.6217, 0.7141, 0.6196, 0.7143, 0.6369, 0.7848, 0.6348, 0.785, 0.6348, 0.7763, 0.6369, 0.7765, 0.6513, 0.7449, 0.6506, 0.7449, 0.6506, 0.7271, 0.6513, 0.7271, 0.6196, 0.7763, 0.6217, 0.7765, 0.6217, 0.7848, 0.6196, 0.785, 0.6526, 0.69, 0.652, 0.69, 0.652, 0.6745, 0.6526, 0.6745, 0.6506, 0.7449, 0.6499, 0.7449, 0.6499, 0.7271, 0.6506, 0.7271, 0.652, 0.7619, 0.6513, 0.7619, 0.6513, 0.7465, 0.652, 0.7465, 0.621, 0.7936, 0.6231, 0.793, 0.6258, 0.8008, 0.6238, 0.8017, 0.4977, 0.7795, 0.4998, 0.7789, 0.5058, 0.7964, 0.5039, 0.7973, 0.6382, 0.7683, 0.6362, 0.7677, 0.639, 0.7595, 0.6409, 0.7604, 0.5623, 0.7238, 0.5602, 0.7233, 0.5664, 0.7055, 0.5683, 0.7064, 0.6369, 0.7057, 0.6348, 0.7055, 0.6362, 0.697, 0.6382, 0.6975, 0.6196, 0.7143, 0.6217, 0.7141, 0.6231, 0.7223, 0.621, 0.7228, 0.6369, 0.7765, 0.6348, 0.7763, 0.6362, 0.7677, 0.6382, 0.7683, 0.6513, 0.7271, 0.6506, 0.7271, 0.6506, 0.7107, 0.6513, 0.7107, 0.6196, 0.785, 0.6217, 0.7848, 0.6231, 0.793, 0.621, 0.7936, 0.6533, 0.7465, 0.6526, 0.7465, 0.6526, 0.7295, 0.6533, 0.7295, 0.6506, 0.7271, 0.6499, 0.7271, 0.6499, 0.7107, 0.6506, 0.7107, 0.652, 0.7465, 0.6513, 0.7465, 0.6513, 0.7295, 0.652, 0.7295, 0.654, 0.746, 0.6533, 0.746, 0.6533, 0.7384, 0.654, 0.7384, 0.652, 0.8042, 0.6526, 0.8042, 0.6526, 0.8117, 0.652, 0.8117, 0.5592, 0.7421, 0.5571, 0.7419, 0.5602, 0.7233, 0.5623, 0.7238, 0.6533, 0.6815, 0.654, 0.6815, 0.654, 0.6891, 0.6533, 0.6891, 0.4946, 0.7608, 0.4967, 0.7607, 0.4998, 0.7789, 0.4977, 0.7795, 0.6409, 0.6897, 0.639, 0.6888, 0.6431, 0.6812, 0.6449, 0.6825, 0.6828, 0.8001, 0.7951, 0.7751, 0.8041, 0.7826, 0.7026, 0.8165, 0.5351, 0.7973, 0.537, 0.7964, 0.5458, 0.8124, 0.5441, 0.8137, 0.5935, 0.7238, 0.5915, 0.7233, 0.5976, 0.7055, 0.5995, 0.7064, 0.529, 0.7795, 0.531, 0.7789, 0.537, 0.7964, 0.5351, 0.7973, 0.6692, 0.7824, 0.7889, 0.7671, 0.7951, 0.7751, 0.6828, 0.8001, 0.6382, 0.6975, 0.6362, 0.697, 0.639, 0.6888, 0.6409, 0.6897, 0.621, 0.7228, 0.6231, 0.7223, 0.6258, 0.7301, 0.6238, 0.731, 0.652, 0.8117, 0.6526, 0.8117, 0.6526, 0.8184, 0.652, 0.8184, 0.6513, 0.7107, 0.6506, 0.7107, 0.6506, 0.6962, 0.6513, 0.6962, 0.6533, 0.6891, 0.654, 0.6891, 0.654, 0.6972, 0.6533, 0.6972, 0.6533, 0.7295, 0.6526, 0.7295, 0.6526, 0.7115, 0.6533, 0.7115, 0.6526, 0.7963, 0.6533, 0.7963, 0.6533, 0.803, 0.6526, 0.803, 0.6506, 0.7107, 0.6499, 0.7107, 0.6499, 0.6962, 0.6506, 0.6962, 0.652, 0.7295, 0.6513, 0.7295, 0.6513, 0.7115, 0.652, 0.7115, 0.654, 0.7384, 0.6533, 0.7384, 0.6533, 0.7303, 0.654, 0.7303, 0.6533, 0.693, 0.6526, 0.693, 0.6526, 0.6745, 0.6533, 0.6745, 0.628, 0.8093, 0.6297, 0.808, 0.6348, 0.8144, 0.6333, 0.816, 0.6513, 0.684, 0.6506, 0.684, 0.6506, 0.6745, 0.6513, 0.6745, 0.6449, 0.7532, 0.6431, 0.7519, 0.6484, 0.7453, 0.6499, 0.7468, 0.6238, 0.731, 0.6258, 0.7301, 0.6297, 0.7373, 0.628, 0.7386, 0.6409, 0.7604, 0.639, 0.7595, 0.6431, 0.7519, 0.6449, 0.7532, 0.6513, 0.6962, 0.6506, 0.6962, 0.6506, 0.684, 0.6513, 0.684, 0.6238, 0.8017, 0.6258, 0.8008, 0.6297, 0.808, 0.628, 0.8093, 0.6533, 0.7115, 0.6526, 0.7115, 0.6526, 0.693, 0.6533, 0.693, 0.6506, 0.6962, 0.6499, 0.6962, 0.6499, 0.684, 0.6506, 0.684, 0.652, 0.7115, 0.6513, 0.7115, 0.6513, 0.693, 0.652, 0.693, 0.654, 0.7303, 0.6533, 0.7303, 0.6533, 0.722, 0.654, 0.722, 0.652, 0.8184, 0.6526, 0.8184, 0.6526, 0.824, 0.652, 0.824, 0.5683, 0.7064, 0.5664, 0.7055, 0.5753, 0.689, 0.5771, 0.6903, 0.6533, 0.6972, 0.654, 0.6972, 0.654, 0.7055, 0.6533, 0.7055, 0.5039, 0.7973, 0.5058, 0.7964, 0.5146, 0.8124, 0.5128, 0.8137, 0.6526, 0.803, 0.6533, 0.803, 0.6533, 0.8086, 0.6526, 0.8086, 0.5995, 0.7064, 0.5976, 0.7055, 0.6066, 0.689, 0.6083, 0.6903, 0.6229, 0.816, 0.6229, 0.8182, 0.6223, 0.8182, 0.6223, 0.816, 0.6243, 0.8182, 0.6243, 0.816, 0.6249, 0.816, 0.6249, 0.8182, 0.6196, 0.816, 0.6202, 0.816, 0.6202, 0.8182, 0.6196, 0.8182, 0.6202, 0.816, 0.6209, 0.816, 0.6209, 0.8182, 0.6202, 0.8182, 0.6506, 0.684, 0.6499, 0.684, 0.6499, 0.6745, 0.6506, 0.6745, 0.652, 0.693, 0.6513, 0.693, 0.6513, 0.6745, 0.652, 0.6745, 0.654, 0.722, 0.6533, 0.722, 0.6533, 0.7138, 0.654, 0.7138, 0.652, 0.824, 0.6526, 0.824, 0.6526, 0.8284, 0.652, 0.8284, 0.5771, 0.6903, 0.5753, 0.689, 0.5868, 0.6745, 0.5883, 0.6761, 0.6533, 0.7055, 0.654, 0.7055, 0.654, 0.7138, 0.6533, 0.7138, 0.5128, 0.8137, 0.5146, 0.8124, 0.5259, 0.8266, 0.5244, 0.8282, 0.6526, 0.8086, 0.6533, 0.8086, 0.6533, 0.8129, 0.6526, 0.8129, 0.6083, 0.6903, 0.6066, 0.689, 0.6181, 0.6745, 0.6196, 0.6761, 0.5441, 0.8137, 0.5458, 0.8124, 0.5571, 0.8266, 0.5556, 0.8282, 0.7026, 0.8165, 0.8041, 0.7826, 0.8157, 0.7891, 0.728, 0.831, 0.6449, 0.6825, 0.6431, 0.6812, 0.6484, 0.6745, 0.6499, 0.6761, 0.628, 0.7386, 0.6297, 0.7373, 0.6348, 0.7437, 0.6333, 0.7453, 0.3092, 0.8882, 0.3149, 0.846, 0.3149, 0.8889, 0.3037, 0.8863, 0.3149, 0.846, 0.3092, 0.8882, 0.2985, 0.8831, 0.3149, 0.846, 0.3037, 0.8863, 0.2939, 0.8788, 0.3149, 0.846, 0.2985, 0.8831, 0.2866, 0.8674, 0.3149, 0.846, 0.2898, 0.8735, 0.2898, 0.8735, 0.3149, 0.846, 0.2939, 0.8788, 0.2842, 0.8607, 0.3149, 0.846, 0.2866, 0.8674, 0.2827, 0.8534, 0.3149, 0.846, 0.2842, 0.8607, 0.2822, 0.846, 0.3149, 0.846, 0.2827, 0.8534, 0.1777, 0.846, 0.2576, 0.8945, 0.2463, 0.9015, 0.1777, 0.846, 0.2697, 0.8903, 0.2576, 0.8945, 0.1777, 0.846, 0.2463, 0.9015, 0.236, 0.9109, 0.1777, 0.846, 0.236, 0.9109, 0.2271, 0.9226, 0.1777, 0.846, 0.2271, 0.9226, 0.22, 0.936, 0.1777, 0.846, 0.2147, 0.9509, 0.2114, 0.9668, 0.1777, 0.846, 0.22, 0.936, 0.2147, 0.9509, 0.1777, 0.846, 0.2114, 0.9668, 0.2103, 0.9832, 0.1777, 0.9832])
me_plane_001.use_remesh_preserve_volume = False
me_plane_001.use_remesh_preserve_attributes = False
me_plane_001.use_mirror_vertex_groups = False
me_plane_001.update()

# ---- objects
ob_straight = bpy.data.objects.new('Straight', me_plane_001)

# ---- transforms, parenting, visibility, modifiers, constraints
ob_straight.location = (0.0, -3.725e-09, 1.49e-08)
ob_straight.lineart.crease_threshold = 0.0

# ---- collection membership
col_collection_2.objects.link(ob_straight)

# ---- scene / render settings (as saved in the file)
scene.frame_start = 1; scene.frame_end = 250; scene.frame_set(1)
scene.render.engine = 'BLENDER_EEVEE_NEXT'
scene.render.resolution_percentage = 50
scene.render.dither_intensity = 0.0
scene.cycles.use_denoising = False
scene.cycles.samples = 10
scene.cycles.sampling_pattern = 'TABULATED_SOBOL'
scene.cycles.light_sampling_threshold = 0.0
scene.cycles.use_adaptive_sampling = False
scene.cycles.use_light_tree = False
scene.cycles.blur_glossy = 0.0
scene.cycles.pixel_filter_type = 'GAUSSIAN'
scene.cycles.sample_clamp_indirect = 0.0
scene.view_settings.view_transform = 'Standard'
bpy.context.view_layer.update()

# ---- added for rendering (the .blend has no active camera and no usable light): camera, sun
cam_auto = bpy.data.cameras.new('AutoCamera')
cam_auto.lens = 50.0
cam_auto.sensor_width = 36.0
cam_auto.clip_end = 1000.0
ob_auto_camera = bpy.data.objects.new('AutoCamera', cam_auto)
scene.collection.objects.link(ob_auto_camera)
ob_auto_camera.location = (20.9487, -24.9101, 16.7651)
ob_auto_camera.rotation_euler = (1.09748, -7.21219e-08, 0.694738)
scene.camera = ob_auto_camera
light_auto_sun = bpy.data.lights.new('AutoSun', 'SUN')
light_auto_sun.energy = 3.0
light_auto_sun.angle = 0.0523599
ob_auto_sun = bpy.data.objects.new('AutoSun', light_auto_sun)
scene.collection.objects.link(ob_auto_sun)
ob_auto_sun.rotation_euler = (0.872665, 0.174533, 0.523599)
bpy.context.view_layer.update()
